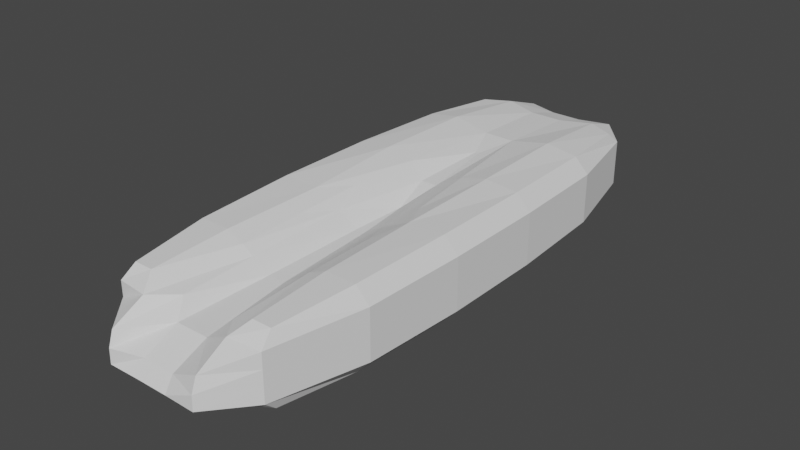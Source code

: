 # Source: GABA_river_2.blend  (saved by Blender 2.83.18; exported with 4.5.12 LTS)
import bpy
from mathutils import Matrix  # noqa: F401  (used for matrix-valued properties, if any)

bpy.ops.wm.read_factory_settings(use_empty=True)
scene = bpy.context.scene
scene.name = 'Scene'

# ---- world
world_world = bpy.data.worlds.new('World'); scene.world = world_world
world_world.use_nodes = True; world_world.node_tree.nodes.clear()
_N = world_world.node_tree.nodes; _L = world_world.node_tree.links
n0 = _N.new('ShaderNodeOutputWorld'); n0.name = 'World Output'; n0.location = (300, 300)
n1 = _N.new('ShaderNodeBackground'); n1.name = 'Background'; n1.location = (10, 300)
n1.inputs[0].default_value = (0.05088, 0.05088, 0.05088, 1.0)
_L.new(n1.outputs[0], n0.inputs[0])
n0.is_active_output = True
world_world.color = (0.05088, 0.05088, 0.05088)
world_world.use_sun_shadow = False
world_world.sun_shadow_jitter_overblur = 0.0

# ---- meshes
me_icosphere_007 = bpy.data.meshes.new('Icosphere.007')
me_icosphere_007.from_pydata([(-0.04396, 1.404, -0.3397), (-0.219, 0.8604, -0.172), (-0.5831, 1.404, -0.1968), (-0.219, 1.947, -0.172), (0.3702, 1.74, -0.1319), (0.08706, 0.8604, 0.1394), (-0.5021, 1.74, 0.0993), (0.08706, 1.947, 0.1394), (0.4512, 1.404, 0.1641), (-0.08793, 1.404, 0.307), (-0.143, 1.084, -0.2979), (0.1005, 0.887, -0.1758), (0.2033, 1.601, -0.2743), (-0.357, 1.404, -0.3124), (-0.143, 1.723, -0.2979), (-0.4598, 1.723, -0.2139), (0.1005, 1.92, -0.1758), (0.4944, 1.601, 0.02177), (-0.06595, 0.7651, -0.01632), (-0.4122, 1.92, -0.03987), (-0.6263, 1.601, -0.05442), (0.2804, 1.92, 0.007222), (-0.06595, 2.042, -0.01632), (-0.2324, 0.887, 0.1431), (-0.5787, 1.404, 0.1196), (-0.2324, 1.92, 0.1431), (0.328, 1.723, 0.1812), (0.01107, 1.084, 0.2652), (0.2251, 1.404, 0.2798), (-0.3352, 1.601, 0.2417), (0.01107, 1.723, 0.2652), (-0.1053, -1.535, 0.1928), (0.05213, -1.059, 0.345), (0.05213, -1.884, -0.1645), (-0.5175, -1.726, -0.06719), (-0.2628, -1.781, -0.3304), (-0.6148, -1.369, -0.07563), (-0.1053, -1.306, -0.1782), (-0.01277, -1.275, 0.3148), (-0.3476, -1.368, 0.2576), (-0.2551, -1.088, 0.3471), (-0.5899, -1.48, 0.1048), (-0.3476, -1.667, 0.07253), (0.1942, -1.518, 0.1651), (0.2867, -1.238, 0.2546), (-0.01277, -1.76, 0.01534), (-0.2551, -1.872, -0.1375), (-0.6471, -1.57, -0.08523), (-0.1053, -0.9356, 0.3068), (0.2295, -1.028, 0.2496), (0.2295, -1.812, -0.235), (-0.4401, -1.812, -0.235), (-0.1053, -1.905, -0.2922), (0.04443, -0.9679, 0.1521), (0.04443, -1.752, -0.3325), (-0.4973, -1.602, -0.2399), (-0.4048, -1.323, -0.1505), (-0.1979, -1.565, -0.3002), (-0.6541, 1.285, -0.1437), (-0.3178, 1.111, -0.3018), (-0.7369, 0.9489, -0.3641), (-0.9959, 1.094, -0.02106), (-0.7369, 1.346, 0.2532), (-0.4518, 0.8135, -0.277), (-0.8709, 0.8029, -0.1035), (-0.8709, 1.048, 0.2781), (-0.4518, 1.211, 0.3403), (-0.5346, 0.875, 0.1199), (-0.7133, 1.123, -0.2964), (-0.4669, 1.219, -0.2598), (-0.5156, 1.021, -0.3894), (-0.8655, 1.209, -0.09473), (-0.9141, 1.011, -0.2243), (-0.7133, 1.357, 0.06649), (-0.9141, 1.245, 0.1386), (-0.5156, 1.399, 0.1978), (-0.5943, 0.8463, -0.3748), (-0.348, 0.9418, -0.3382), (-0.9929, 0.9254, -0.07111), (-0.8407, 0.8401, -0.2728), (-0.8407, 1.218, 0.3144), (-0.9929, 1.07, 0.1531), (-0.348, 1.32, 0.249), (-0.5943, 1.313, 0.351), (-0.6731, 0.7605, -0.2216), (-0.9194, 0.8986, 0.1047), (-0.6731, 1.138, 0.3656), (-0.4754, 0.8029, -0.09028), (-0.7217, 0.941, 0.236), (-0.4754, 1.036, 0.2726), (-0.0888, -1.183, -0.2503), (0.2568, -1.528, -0.3177), (0.2568, -0.837, -0.3177), (0.6577, -1.742, -0.03048), (0.5599, -1.528, 0.2145), (0.7182, -1.183, -0.1819), (0.9055, -1.183, 0.147), (0.02707, -1.386, -0.3248), (0.2302, -1.183, -0.3644), (0.02707, -0.9795, -0.3248), (-0.06601, -1.183, -0.09184), (0.07962, -0.8539, 0.0125), (0.5014, -1.386, -0.2846), (0.5014, -0.9795, -0.2846), (0.4083, -1.84, -0.05162), (0.4659, -1.714, -0.1956), (0.3153, -1.386, 0.1813), (0.3508, -1.714, 0.09234), (0.3153, -0.9795, 0.1813), (0.7371, -1.511, -0.1157), (0.644, -1.714, 0.1172), (0.5865, -1.183, 0.2612), (0.8472, -1.511, 0.07757), (0.8827, -1.183, -0.01141), (0.7896, -1.386, 0.2215), (-0.5891, 0.3101, -0.2889), (-0.1924, 0.0219, -0.1128), (-0.7407, -0.1562, -0.1128), (-1.079, 0.3101, -0.1128), (-0.7407, 0.7765, -0.1128), (-0.1924, 0.5983, -0.1128), (-0.4376, -0.1562, 0.1722), (-0.9858, 0.0219, 0.1722), (-0.9858, 0.5983, 0.1722), (-0.4376, 0.7765, 0.1722), (-0.09877, 0.3101, 0.1722), (-0.5891, 0.3101, 0.3483), (-0.6782, 0.03601, -0.2413), (-0.3559, 0.1407, -0.2413), (-0.445, -0.1334, -0.1378), (-0.1228, 0.3101, -0.1378), (-0.3559, 0.4795, -0.2413), (-0.8773, 0.3101, -0.2413), (-0.9664, 0.036, -0.1378), (-0.6782, 0.5842, -0.2413), (-0.9664, 0.5842, -0.1378), (-0.445, 0.7537, -0.1378), (-0.06772, 0.1407, 0.02969), (-0.06772, 0.4795, 0.02969), (-0.5891, -0.2381, 0.02969), (-0.2669, -0.1334, 0.02969), (-1.111, 0.1407, 0.02969), (-0.9114, 0.7537, 0.02969), (-1.111, 0.4795, 0.02969), (-0.2669, 0.7537, 0.02969), (-0.2118, 0.036, 0.1972), (-0.7332, -0.1334, 0.1972), (-1.055, 0.3101, 0.1972), (-0.7332, 0.7537, 0.1972), (-0.2118, 0.5842, 0.1972), (-0.5001, 0.03601, 0.3007), (-0.3009, 0.3101, 0.3007), (-0.8223, 0.1407, 0.3007), (-0.8223, 0.4795, 0.3007), (-0.5001, 0.5842, 0.3007), (-0.5561, -0.9907, -0.3799), (-1.029, -1.13, -0.0588), (-0.9694, -0.5715, -0.3791), (-0.3383, -0.4482, -0.4498), (-0.7739, -1.157, 0.3465), (-1.104, -0.6741, 0.06985), (-0.6769, -0.2526, -0.1718), (-0.08283, -0.4747, -0.04445), (-0.5561, -0.6144, 0.2767), (-0.8343, -1.106, -0.2488), (-0.4851, -1.236, -0.174), (-0.7633, -1.318, 0.01478), (-0.234, -0.9886, -0.316), (-0.7991, -0.7773, -0.4371), (-1.077, -0.8594, -0.2483), (-0.4281, -0.7049, -0.4786), (-0.671, -0.4584, -0.4781), (-0.106, -0.6697, -0.357), (0.008939, -1.014, 0.06948), (-0.9623, -1.203, 0.1782), (-0.6131, -1.334, 0.253), (-1.121, -0.5912, -0.1727), (-1.156, -0.9198, 0.01556), (-0.4991, -0.271, -0.3563), (-0.8701, -0.3435, -0.3147), (0.04417, -0.6853, -0.1188), (-0.1499, -0.4016, -0.2814), (-0.4412, -1.147, 0.3749), (-1.006, -0.9353, 0.2538), (-0.349, -0.2866, -0.118), (-0.03496, -0.7457, 0.1451), (-0.6841, -0.9002, 0.3754), (-0.3131, -0.8277, 0.3338), (-0.8782, -0.6165, 0.2128), (-0.6271, -0.3687, 0.07073), (-0.2779, -0.4992, 0.1456), (0.2781, 0.4033, 0.2123), (0.1226, 0.1757, -0.09315), (0.4587, 0.03497, 0.1798), (0.6664, 0.4033, 0.3485), (0.1226, 0.6309, -0.09315), (0.4147, 0.03497, -0.1458), (0.7509, 0.1757, 0.1272), (0.207, 0.4033, -0.3145), (0.5953, 0.4033, -0.1783), (0.3564, 0.1868, 0.2275), (0.1588, 0.2695, 0.06706), (0.265, 0.053, 0.04794), (0.06741, 0.4033, -0.1125), (0.1588, 0.5371, 0.06706), (0.4785, 0.4033, 0.3266), (0.5846, 0.1868, 0.3075), (0.3564, 0.6198, 0.2275), (0.5846, 0.6198, 0.3075), (0.117, 0.2695, -0.2426), (0.117, 0.5371, -0.2426), (0.2391, 0.05299, -0.1434), (0.7564, 0.2695, 0.2766), (0.6343, 0.05299, 0.1774), (0.7564, 0.5371, 0.2766), (0.2888, 0.1868, -0.2735), (0.806, 0.4033, 0.1465), (0.2888, 0.6198, -0.2735), (0.517, 0.1868, -0.1935), (0.3949, 0.4033, -0.2926), (0.7146, 0.2695, -0.03306), (0.7146, 0.5371, -0.03306), (0.517, 0.6198, -0.1935), (-1.009, -0.2974, -0.03378), (-0.9749, -0.5206, 0.07212), (-1.06, -0.2974, 0.2104), (-0.9749, -0.07412, 0.07212), (-0.8378, -0.1594, -0.1517), (-0.9199, -0.4354, 0.2435), (-0.9199, -0.1594, 0.2435), (-0.7488, -0.2974, 0.1256), (-1.012, -0.4286, 0.01448), (-0.9311, -0.3785, -0.1171), (-0.8306, -0.2974, -0.1864), (-0.9311, -0.2163, -0.1171), (-1.062, -0.2974, 0.09578), (-1.042, -0.4286, 0.158), (-1.012, -0.1662, 0.01448), (-1.042, -0.1662, 0.158), (-0.9112, -0.08505, -0.05482), (-0.7484, -0.2163, -0.167), (-1.009, -0.3785, 0.2587), (-0.9594, -0.5097, 0.1774), (-0.9594, -0.08505, 0.1774), (-1.009, -0.2163, 0.2587), (-0.8465, -0.5097, 0.1466), (-0.9271, -0.2974, 0.2782), (-0.7459, -0.4286, 0.07731), (-0.6961, -0.2974, -0.003995), (-0.8265, -0.3785, 0.2089), (-0.8265, -0.2163, 0.2089), (0.6336, 0.9175, -0.3468), (0.3554, 1.36, -0.3593), (0.9306, 1.345, -0.3029), (1.076, 0.8311, -0.08169), (0.1449, 0.8544, -0.1729), (0.6254, 1.547, -0.1019), (1.071, 1.22, 0.06965), (0.8601, 0.7147, 0.256), (0.2848, 0.7291, 0.1997), (0.5818, 1.157, 0.2435), (0.8127, 1.148, -0.3728), (0.4746, 1.156, -0.4059), (0.6492, 1.408, -0.3802), (0.1873, 1.119, -0.3037), (0.3509, 0.8594, -0.2964), (0.898, 0.8457, -0.2428), (1.073, 1.097, -0.217), (0.6125, 0.6674, -0.1955), (0.8724, 0.6167, -0.03973), (0.8079, 1.518, -0.2289), (0.4698, 1.526, -0.262), (1.155, 1.023, 0.001987), (1.07, 1.326, -0.1281), (1.031, 0.7265, 0.1115), (0.1459, 0.7487, 0.02481), (0.8901, 1.444, -0.009906), (1.028, 0.9551, 0.2005), (0.5662, 0.6666, 0.2769), (0.6029, 1.407, 0.0923), (0.8645, 1.215, 0.1931), (0.7408, 0.918, 0.3027), (0.4027, 0.9265, 0.2696), (0.7584, -0.4949, -0.3203), (0.1885, -0.6132, -0.3541), (0.4242, -0.02672, -0.2254), (1.015, -0.09945, 0.02254), (1.145, -0.7309, 0.04697), (0.09317, -0.2908, -0.03217), (0.6041, 0.02668, 0.2006), (1.05, -0.4085, 0.3689), (0.8138, -0.995, 0.2402), (0.4796, -0.5268, 0.3351), (0.4479, -0.5616, -0.3977), (0.7097, -0.8174, -0.2988), (0.3748, -0.887, -0.3187), (0.9369, -0.9561, -0.08292), (1.01, -0.6308, -0.162), (0.5865, -0.2169, -0.3221), (0.2515, -0.2864, -0.3419), (0.9339, -0.2597, -0.1763), (0.7374, 0.01553, -0.1205), (1.161, -0.3984, 0.03956), (1.043, -0.9247, 0.1675), (0.1954, -0.09696, -0.1527), (0.0569, -0.4417, -0.2284), (0.8432, 0.04692, 0.1299), (1.181, -0.58, 0.2432), (1.105, -0.2089, 0.2288), (0.07702, -0.6233, -0.02476), (0.3012, -0.06557, 0.09772), (0.8633, -0.1347, 0.3335), (0.9866, -0.7353, 0.3567), (0.3042, -0.762, 0.1911), (0.6516, -0.8048, 0.3368), (0.228, -0.3909, 0.1768), (0.5283, -0.2043, 0.3136), (0.7901, -0.4601, 0.4125), (0.5457, 0.6667, 0.268), (0.395, 0.6771, 0.2095), (0.6001, 0.6615, 0.2669), (0.7, 0.6371, 0.2308), (0.5757, 0.6603, 0.2707), (0.5598, 0.6621, 0.2708), (0.3311, 0.6641, 0.1718), (0.3248, 0.666, 0.1654), (0.2352, 0.6831, 0.05924), (0.2318, 0.6859, 0.05392), (0.6043, 0.04047, 0.1531), (0.5822, 0.03946, 0.1567), (0.4481, 0.003845, 0.1014), (0.3878, 0.003509, 0.04718), (0.3768, -0.0008558, 0.02779), (0.2096, 0.7059, -0.006891), (0.7531, 0.5922, 0.1888), (0.7652, 0.5604, 0.1555), (0.7608, 0.5702, 0.1716), (0.7678, 0.5608, 0.1331), (0.6252, 0.053, 0.1099), (0.6357, 0.07245, 0.04284), (0.6236, 0.06603, 0.001054), (0.3627, 0.001295, -0.04313), (0.2093, 0.7069, -0.01695), (0.2379, 0.7523, -0.1429), (0.2324, 0.7457, -0.1343), (0.6141, 0.06459, -0.01496), (0.4786, 0.04091, -0.1023), (0.464, 0.03801, -0.1088), (0.42, 0.01956, -0.107), (0.3705, 0.01184, -0.0729), (0.766, 0.5592, 0.1269), (0.7254, 0.565, 0.0146), (0.2387, 0.7528, -0.1438), (0.7081, 0.565, -0.01738), (0.6977, 0.5714, -0.03003), (0.5364, 0.6481, -0.1555), (0.6027, 0.6062, -0.1103), (0.5193, 0.6554, -0.1624), (0.4754, 0.6815, -0.1741), (0.6007, 0.0644, -0.02923), (0.5745, 0.06551, -0.04995), (0.3752, 0.7239, -0.1859), (0.2394, 0.7528, -0.1442), (0.3361, 0.7269, -0.1789), (-0.9058, -0.5338, 0.1102), (-0.8541, -0.5216, 0.1227), (-0.8342, -0.5118, 0.1221), (-0.7462, -0.4292, 0.07692), (-0.7457, -0.4286, 0.07646), (-0.7245, -0.3793, 0.03396), (-0.9152, -0.5372, 0.1053), (-0.9522, -0.5299, 0.06594), (-0.962, -0.5184, 0.04655), (-0.9703, -0.462, -0.01409), (-0.9664, -0.4338, -0.03745), (-0.9596, -0.4151, -0.05818), (-0.699, -0.29, -0.1157), (-0.6977, -0.2974, -0.1013), (-0.7047, -0.2867, -0.125), (-0.7027, -0.3407, -0.02452), (-0.7292, -0.2816, -0.1486), (-0.9322, -0.3908, -0.1076), (-0.9295, -0.3891, -0.112), (-0.9216, -0.3843, -0.1206), (-0.8325, -0.3336, -0.1773), (-0.8074, -0.3202, -0.1809), (-0.7484, -0.2903, -0.167), (-0.8493, -0.0879, 0.1503), (-0.8456, -0.09109, 0.1495), (-0.8549, -0.08505, 0.1489), (-0.8059, -0.1334, 0.1289), (-0.9224, -0.06202, 0.117), (-0.9438, -0.06584, 0.09168), (-0.9516, -0.06464, 0.06577), (-0.9523, -0.07712, 0.02969), (-0.7489, -0.168, 0.08224), (-0.746, -0.1702, 0.07879), (-0.7433, -0.173, 0.07304), (-0.7294, -0.1925, 0.02969), (-0.928, -0.08211, -0.02103), (-0.7145, -0.1765, -0.06132), (-0.7149, -0.1745, -0.06957), (-0.7195, -0.1714, -0.07674), (-0.7527, -0.1546, -0.1028), (-0.7829, -0.1254, -0.1107), (-0.9078, -0.07987, -0.04442), (-0.8832, -0.08505, -0.06245), (-0.8104, -0.1079, -0.106), (0.8765, -1.02, 0.1126), (0.8748, -1.029, 0.09104), (0.8657, -1.025, 0.03119), (0.7688, -1.0, 0.2256), (0.7698, -1.001, 0.2254), (0.7896, -1.004, 0.2215), (0.8071, -1.01, 0.2103), (0.8043, -1.011, 0.2121), (0.8368, -1.036, -0.02451), (0.8141, -1.028, -0.06056), (0.7274, -1.022, -0.1496), (0.567, -0.9295, 0.227), (0.5694, -0.9314, 0.2271), (0.7131, -1.024, -0.1589), (0.6442, -1.017, -0.2011), (0.5472, -0.9551, -0.2517), (0.4707, -0.889, 0.2024), (0.3818, -0.8708, 0.1691), (0.3297, -0.8457, 0.1451), (0.4965, -0.9337, -0.2722), (0.2699, -0.8295, 0.1074), (0.1956, -0.7671, 0.04664), (0.1339, -0.7399, -0.01812), (0.1239, -0.7254, -0.03505), (0.09981, -0.7004, -0.1017), (0.01577, -0.8539, -0.09964), (0.01947, -0.8013, -0.1444), (0.09934, -0.696, -0.1068), (0.01141, -0.803, -0.1569), (0.2324, -0.7828, -0.2894), (0.2826, -0.8141, -0.3027), (0.433, -0.9232, -0.2889), (0.34, -0.8763, -0.3036), (0.3766, -0.9033, -0.3004), (-0.001585, -0.9627, -0.07998), (-0.04602, -0.9978, -0.1419), (-0.04618, -0.9973, -0.1434), (-0.04547, -0.9405, -0.1967), (-0.04507, -0.9362, -0.1982), (0.1116, -0.712, -0.2085), (-0.008576, -0.8321, -0.1851), (0.1142, -0.721, -0.2176), (-0.02208, -0.8722, -0.2018), (0.1372, -0.731, -0.2459), (-0.02482, -0.8864, -0.2045), (0.1502, -0.7511, -0.2573), (-0.7217, 0.8128, 0.0368), (-0.6372, 0.8321, 0.06059), (-0.7348, 0.811, 0.02969), (-0.7415, 0.8069, 0.02102), (-0.7484, 0.7978, -0.008849), (-0.5319, 0.8398, 0.02969), (-0.5624, 0.8439, 0.05479), (-0.6186, 0.8369, 0.06397), (-0.5245, 0.8114, -0.04543), (-0.5413, 0.8012, -0.06301), (-0.6967, 0.7781, -0.1082), (-0.7279, 0.7834, -0.1008), (-0.1951, -0.9604, 0.2914), (-0.1977, -0.9672, 0.2946), (-0.2945, -1.076, 0.3263), (-0.3165, -1.118, 0.3238), (-0.2985, -1.093, 0.3275), (-0.3459, -1.202, 0.2967), (-0.4445, -1.282, 0.252), (-0.4597, -1.304, 0.2359), (-0.5456, -1.341, 0.1829), (-0.5515, -1.34, 0.1806), (-0.6302, -1.332, 0.1013), (-0.1575, -0.9426, 0.2644), (-0.5818, -1.298, -0.0377), (-0.6308, -1.32, 0.01113), (-0.111, -0.9487, 0.2373), (-0.05579, -0.9642, 0.1609), (-0.6471, -1.331, 0.0627), (-0.6394, -1.331, 0.03507), (-0.02074, -0.9981, 0.111), (-0.3258, -1.23, -0.09331), (-0.431, -1.265, -0.09093), (-0.4666, -1.28, -0.08389), (0.2387, -1.616, 0.06394), (0.2898, -1.497, 0.131), (0.3349, -1.334, 0.1871), (0.3153, -1.365, 0.1813), (0.3083, -1.379, 0.178), (0.3049, -1.391, 0.1739), (0.3482, -1.251, 0.191), (0.3214, -1.136, 0.1831), (0.3153, -1.128, 0.1813), (0.2707, -1.074, 0.1602), (0.2294, -1.06, 0.1407), (0.189, -1.048, 0.1134), (0.09169, -1.064, 0.05482), (0.08861, -1.066, 0.05183), (-0.007149, -1.03, 0.07858), (-0.008453, -1.016, 0.09314), (-0.03838, -1.065, 0.03593), (-0.003486, -1.134, -0.03392), (-0.08808, -1.111, -0.01947), (0.2081, -1.732, -0.0291), (0.2068, -1.735, -0.03164), (0.2117, -1.762, -0.0683), (0.2245, -1.765, -0.07664), (0.2326, -1.626, 0.05755), (-0.05984, -1.196, -0.08742), (-0.05039, -1.183, -0.07566), (-0.06289, -1.211, -0.09963), (-0.06074, -1.281, -0.156), (-0.1432, -1.167, -0.06779), (-0.1593, -1.174, -0.07471), (-0.2593, -1.212, -0.08875), (-0.1699, -1.181, -0.07795), (0.2597, -1.647, -0.251), (0.2863, -1.674, -0.2336), (0.2963, -1.734, -0.1866), (0.2643, -1.763, -0.1548), (0.2594, -1.765, -0.1357), (0.2866, -1.714, -0.2108), (0.2085, -1.635, -0.2618), (0.1083, -1.559, -0.2707), (0.1028, -1.557, -0.2705), (0.04404, -1.498, -0.2589), (-0.005763, -1.457, -0.2426), (-0.05732, -1.339, -0.191), (-0.05405, -1.378, -0.2089), (0.294, 1.053, 0.1753), (0.3231, 1.084, 0.1825), (0.1583, 0.8702, 0.09064), (0.1444, 0.8591, 0.06777), (0.1248, 0.8323, -0.003352), (0.1746, 0.9218, 0.1329), (0.2071, 0.9647, 0.1523), (0.1217, 0.8343, -0.01203), (0.1282, 0.887, -0.1476), (0.1274, 0.8952, -0.1589), (0.133, 0.9089, -0.1705), (0.3263, 1.09, 0.1828), (-0.3857, 0.8777, -0.03806), (-0.3837, 0.887, -0.01079), (-0.3665, 0.8807, -0.07117), (0.1863, 1.196, -0.2739), (0.1498, 1.099, -0.245), (0.1904, 1.202, -0.2752), (0.145, 1.025, -0.2184), (-0.314, 1.141, 0.2214), (-0.3142, 1.126, 0.2147), (-0.3612, 0.9734, 0.1222), (-0.3302, 1.205, 0.242), (-0.3115, 1.161, 0.2297), (0.3527, 1.149, 0.1778), (0.3441, 1.134, 0.1802), (0.3836, 1.211, 0.1656), (0.4588, 1.317, 0.1161), (0.4678, 1.328, 0.1095), (0.493, 1.428, 0.0264), (0.4944, 1.432, 0.02177), (0.4682, 1.493, -0.07396), (-0.3314, 1.209, 0.2427), (-0.2825, 0.9195, -0.1831), (-0.2572, 1.03, -0.242), (-0.2783, 1.084, -0.262), (-0.3609, 0.9722, 0.1209), (-0.3592, 0.9381, 0.07926), (-0.3744, 0.9012, 0.01671), (-0.2953, 0.9034, -0.1549), (-0.2852, 0.9088, -0.1692), (-0.2824, 0.9178, -0.1812), (0.4639, 1.496, -0.07996), (0.4259, 1.495, -0.1467), (0.4055, 1.491, -0.1613), (0.3692, 1.467, -0.1911), (0.2879, 1.413, -0.2319), (0.2356, 1.351, -0.2581), (0.2033, 1.234, -0.2743), (0.1961, 1.212, -0.2763), (-0.308, 1.141, -0.2669), (-0.2824, 1.105, -0.2655), (-0.4206, 1.206, -0.2515), (-0.3352, 1.272, 0.2417), (-0.3362, 1.292, 0.2412), (-0.4732, 1.39, 0.1725), (-0.3458, 1.322, 0.2364), (-0.5068, 1.393, 0.1556), (-0.3405, 1.315, 0.239), (-0.554, 1.384, 0.132), (-0.5731, 1.379, 0.1181), (-0.5859, 1.374, 0.09325), (-0.5242, 1.251, -0.2049), (-0.6057, 1.301, -0.1223), (-0.4419, 1.224, -0.2431), (-0.4669, 1.236, -0.2321), (-0.6054, 1.359, 0.02183), (-0.6263, 1.325, -0.05442), (-0.6074, 1.304, -0.1167)], [], [(0, 582, 550, 10), (0, 10, 13), (0, 13, 14), (0, 14, 12), (1, 11, 18), (2, 595, 596), (3, 15, 19), (4, 16, 21), (1, 18, 545, 547), (2, 596, 601, 600, 20), (3, 19, 22), (4, 21, 17), (5, 533, 534, 27), (6, 24, 29), (7, 25, 30), (8, 26, 28), (28, 30, 9), (28, 26, 30), (26, 7, 30), (30, 29, 9), (30, 25, 29), (25, 6, 29), (29, 586, 565, 9), (29, 24, 592, 590, 588, 589, 591, 587, 586), (24, 593, 592), (23, 5, 27), (27, 28, 9), (27, 534, 544, 28), (17, 26, 8), (17, 21, 26), (21, 7, 26), (22, 25, 7), (22, 19, 25), (19, 6, 25), (20, 24, 6), (20, 600, 599, 594, 24), (18, 5, 23), (21, 22, 7), (21, 16, 22), (16, 3, 22), (19, 20, 6), (19, 15, 20), (15, 2, 20), (18, 537, 536, 535, 5), (18, 11, 541, 540, 537), (11, 543, 542, 541), (12, 16, 4), (12, 14, 16), (14, 3, 16), (14, 15, 3), (14, 13, 15), (13, 2, 15), (13, 585, 597, 598, 595, 2), (13, 10, 568, 584, 583, 585), (10, 1, 566, 567, 568), (10, 11, 1), (10, 550, 548, 549, 551, 11), (31, 38, 39), (31, 43, 38), (31, 45, 43), (31, 42, 45), (32, 48, 40), (33, 50, 524, 510), (34, 51, 46), (32, 49, 48), (33, 52, 50), (34, 47, 51), (35, 57, 54), (36, 56, 55), (56, 37, 57), (56, 57, 55), (55, 57, 35), (57, 37, 531, 532, 530, 529), (57, 529, 528, 527, 54), (54, 527, 526, 520), (53, 484, 481), (47, 36, 55), (47, 55, 51), (51, 55, 35), (52, 35, 54), (52, 54, 50), (50, 54, 520, 521), (49, 497, 498, 499, 53), (49, 53, 48), (48, 53, 481, 480, 477), (51, 35, 52), (51, 52, 46), (46, 52, 33), (50, 521, 525, 522), (50, 522, 523, 524), (44, 49, 32), (48, 477, 466), (48, 466, 467, 468, 40), (40, 468, 470, 469), (41, 47, 34), (42, 34, 46), (42, 46, 45), (45, 46, 33), (45, 33, 510, 509, 508, 507), (45, 507, 511, 488, 43), (43, 488, 489), (43, 489, 493, 492, 491, 490, 44), (43, 44, 38), (38, 44, 32), (41, 34, 42), (41, 42, 39), (39, 42, 31), (38, 32, 40), (38, 40, 39), (39, 40, 469, 471, 472), (58, 69, 68), (59, 69, 597, 585, 583), (58, 68, 71), (58, 71, 73), (58, 73, 599, 600, 601), (59, 583, 584), (60, 70, 76), (61, 72, 78), (62, 74, 80), (59, 584, 568, 567, 77), (60, 76, 79), (61, 78, 81), (62, 80, 83), (63, 573, 572, 87), (64, 84, 464, 465, 458), (65, 85, 88), (66, 86, 89), (89, 88, 67), (89, 86, 88), (86, 65, 88), (88, 454, 455, 67), (88, 85, 457, 456, 454), (85, 64, 458, 457), (84, 63, 87), (87, 571, 570, 67), (87, 572, 547, 545, 546, 571), (82, 66, 556, 555, 565, 586, 587), (83, 86, 66), (83, 80, 86), (80, 65, 86), (81, 85, 65), (81, 78, 85), (78, 64, 85), (79, 84, 64), (79, 76, 84), (76, 63, 84), (77, 574, 573, 63), (77, 567, 566, 574), (82, 83, 66), (82, 75, 83), (75, 62, 83), (80, 81, 65), (80, 74, 81), (74, 61, 81), (78, 79, 64), (78, 72, 79), (72, 60, 79), (76, 77, 63), (76, 70, 77), (70, 59, 77), (73, 62, 75), (73, 74, 62), (73, 71, 74), (71, 61, 74), (71, 72, 61), (71, 68, 72), (68, 60, 72), (69, 58, 601, 596, 595, 598), (68, 70, 60), (68, 69, 70), (69, 59, 70), (90, 97, 530, 532), (91, 97, 98), (90, 532, 531, 515, 514, 100), (90, 100, 443, 444, 445, 446), (90, 446, 452, 450, 99), (91, 98, 102), (92, 437, 438), (91, 102, 105), (92, 438, 440, 441, 439, 427, 103), (93, 109, 112), (94, 110, 114), (95, 418, 417, 113), (113, 410, 409, 408, 96), (113, 417, 416, 410), (111, 94, 114), (114, 112, 96), (114, 110, 112), (110, 93, 112), (112, 113, 96), (112, 109, 113), (109, 95, 113), (103, 423, 422, 421, 418, 95), (103, 427, 423), (108, 111, 419, 424), (108, 496, 495, 494, 490, 491, 106, 111), (106, 94, 111), (107, 110, 94), (107, 104, 110), (104, 93, 110), (105, 109, 93), (105, 102, 109), (102, 95, 109), (101, 500, 499, 498, 108), (106, 107, 94), (106, 493, 489, 488, 511, 107), (104, 105, 93), (104, 523, 522, 525, 105), (102, 103, 95), (102, 98, 103), (98, 92, 103), (99, 451, 453, 437, 92), (99, 450, 448, 447, 449, 451), (100, 513, 505, 501, 500, 101), (100, 512, 513), (100, 514, 512), (98, 99, 92), (98, 97, 99), (97, 90, 99), (97, 91, 526, 527, 528), (115, 128, 127), (116, 128, 130), (115, 127, 132), (115, 132, 134), (115, 134, 131), (116, 130, 137), (117, 129, 139), (118, 133, 141), (119, 135, 142), (120, 136, 144), (116, 137, 140), (117, 139, 398, 400, 401, 402, 403), (118, 141, 143), (119, 142, 456, 457, 458, 465), (120, 144, 138), (121, 145, 150), (122, 146, 152), (123, 147, 153), (124, 148, 154), (125, 149, 151), (151, 154, 126), (151, 149, 154), (149, 124, 154), (154, 153, 126), (154, 148, 153), (148, 123, 153), (153, 152, 126), (153, 147, 152), (147, 122, 152), (152, 150, 126), (152, 146, 150), (146, 121, 150), (150, 151, 126), (150, 145, 151), (145, 125, 151), (138, 149, 125), (138, 144, 149), (144, 124, 149), (142, 123, 148), (143, 147, 123), (143, 141, 147), (141, 122, 147), (139, 121, 146), (140, 145, 121), (140, 137, 145), (137, 125, 145), (144, 459, 460, 124), (144, 136, 462, 459), (136, 119, 465, 464, 463, 462), (142, 143, 123), (142, 135, 143), (135, 118, 143), (141, 394, 393, 392, 122), (141, 133, 399, 394), (133, 117, 403, 404, 407, 406, 405, 399), (139, 140, 121), (139, 129, 140), (129, 116, 140), (137, 138, 125), (137, 130, 138), (130, 120, 138), (131, 136, 120), (131, 134, 136), (134, 119, 136), (134, 135, 119), (134, 132, 135), (132, 118, 135), (132, 133, 118), (132, 127, 133), (127, 117, 133), (130, 131, 120), (130, 128, 131), (128, 115, 131), (127, 129, 117), (127, 128, 129), (128, 116, 129), (155, 165, 164), (155, 164, 168), (155, 168, 170), (155, 170, 167), (156, 166, 174), (157, 169, 176), (158, 171, 178), (156, 174, 177), (157, 176, 179), (158, 178, 181), (159, 182, 186), (160, 183, 188), (161, 380, 378, 376, 377, 379, 369, 189), (162, 184, 190), (187, 190, 163), (187, 185, 190), (185, 162, 190), (190, 189, 163), (190, 184, 189), (184, 161, 189), (189, 188, 163), (189, 369, 368, 367, 366, 365, 364, 188), (188, 186, 163), (188, 183, 186), (183, 159, 186), (186, 187, 163), (186, 182, 187), (182, 470, 468, 467, 187), (173, 185, 480, 481, 484, 503), (173, 180, 185), (180, 162, 185), (181, 184, 162), (181, 178, 184), (178, 161, 184), (179, 381, 382, 383, 384, 385, 386, 380, 161), (179, 176, 375, 381), (176, 160, 374, 375), (177, 183, 160), (177, 174, 183), (174, 159, 183), (175, 182, 159), (175, 473, 472, 471, 182), (180, 181, 162), (180, 172, 181), (172, 158, 181), (178, 179, 161), (178, 171, 179), (171, 157, 179), (176, 177, 160), (176, 169, 177), (169, 156, 177), (174, 175, 159), (174, 166, 175), (166, 483, 482, 476, 475, 474, 175), (167, 172, 452, 446, 445), (167, 170, 172), (170, 158, 172), (170, 171, 158), (170, 168, 171), (168, 157, 171), (168, 169, 157), (168, 164, 169), (164, 156, 169), (165, 155, 167), (164, 166, 156), (164, 165, 166), (165, 487, 478, 479, 483, 166), (191, 201, 200), (192, 201, 203), (191, 200, 205), (191, 205, 207), (191, 207, 204), (192, 203, 209), (193, 202, 332, 331, 330), (194, 206, 212), (195, 333, 342, 344, 343), (192, 209, 211), (193, 330, 329, 328, 213), (194, 212, 214), (195, 343, 352, 210), (196, 215, 218), (197, 340, 345, 220), (198, 217, 219), (219, 222, 199), (219, 217, 222), (217, 361, 358, 222), (222, 221, 199), (222, 355, 356, 354, 221), (221, 220, 199), (221, 216, 220), (216, 197, 220), (220, 218, 199), (220, 345, 359, 218), (218, 219, 199), (218, 215, 219), (215, 198, 219), (210, 217, 198), (210, 352, 362, 217), (214, 216, 337, 335, 336, 334), (214, 212, 216), (212, 197, 216), (213, 338, 339, 340, 197), (213, 328, 338), (211, 215, 196), (211, 209, 215), (209, 198, 215), (208, 194, 214), (212, 213, 197), (212, 206, 213), (206, 193, 213), (202, 192, 211), (209, 210, 198), (209, 203, 210), (203, 195, 210), (204, 327, 333, 195), (204, 207, 325, 326, 327), (207, 319, 324, 325), (207, 208, 318, 319), (207, 205, 208), (205, 194, 208), (205, 206, 194), (205, 200, 206), (200, 193, 206), (203, 204, 195), (203, 201, 204), (201, 191, 204), (200, 202, 193), (200, 201, 202), (201, 192, 202), (223, 232, 231), (223, 231, 235), (223, 235, 237), (223, 237, 234), (224, 372, 371), (225, 236, 241), (226, 238, 243), (227, 239, 406, 407), (224, 371, 370, 242), (225, 241, 244), (226, 243, 391, 392, 393), (227, 407, 404, 240), (228, 245, 249), (229, 246, 250), (248, 397, 396, 230), (248, 400, 398, 397), (250, 249, 230), (250, 246, 249), (246, 228, 249), (249, 247, 230), (249, 245, 247), (245, 366, 367, 247), (247, 248, 230), (247, 368, 369, 379, 248), (240, 402, 401, 376, 378), (240, 404, 403, 402), (243, 229, 387, 389), (244, 246, 229), (244, 241, 246), (241, 228, 246), (242, 245, 228), (242, 370, 364, 365, 245), (239, 226, 393, 394, 399, 405), (243, 244, 229), (243, 238, 244), (238, 225, 244), (241, 242, 228), (241, 236, 242), (236, 224, 242), (233, 227, 240), (234, 239, 227), (234, 237, 239), (237, 226, 239), (237, 238, 226), (237, 235, 238), (235, 225, 238), (235, 236, 225), (235, 231, 236), (231, 224, 236), (233, 234, 227), (233, 232, 234), (232, 223, 234), (231, 373, 372, 224), (231, 232, 382, 381, 375, 374, 373), (232, 383, 382), (251, 262, 261), (252, 262, 264), (251, 261, 266), (251, 266, 268), (251, 268, 265), (252, 264, 548, 550, 582, 581, 580), (253, 263, 270), (254, 267, 272), (255, 344, 342, 275), (252, 580, 579, 271), (253, 270, 273), (254, 272, 274), (255, 275, 540, 541, 542), (256, 575, 564, 563, 562, 279), (257, 276, 280), (258, 277, 281), (259, 278, 282), (282, 281, 260), (282, 278, 281), (278, 258, 281), (281, 280, 260), (281, 277, 280), (277, 257, 280), (280, 279, 260), (280, 276, 279), (276, 256, 279), (279, 560, 559, 260), (279, 562, 561, 560), (275, 259, 538, 535, 536), (274, 277, 258), (274, 272, 277), (272, 257, 277), (273, 276, 257), (273, 270, 276), (270, 256, 276), (271, 577, 576, 575, 256), (271, 579, 578, 577), (275, 326, 325, 324, 259), (275, 342, 333, 327, 326), (269, 254, 274), (272, 273, 257), (272, 267, 273), (267, 253, 273), (270, 271, 256), (270, 263, 271), (263, 252, 271), (264, 255, 542, 543, 551, 549), (265, 363, 362, 352, 343, 344, 255), (265, 268, 357, 358, 361, 363), (268, 356, 355, 357), (268, 269, 353, 354, 356), (268, 266, 269), (266, 254, 269), (266, 267, 254), (266, 261, 267), (261, 253, 267), (264, 265, 255), (264, 262, 265), (262, 251, 265), (261, 263, 253), (261, 262, 263), (262, 252, 263), (283, 294, 293), (283, 293, 298), (283, 298, 300), (283, 300, 297), (284, 295, 440, 438, 437, 453), (285, 299, 304), (286, 301, 306), (287, 302, 307), (284, 453, 451, 449, 305), (285, 304, 349, 348, 347), (286, 306, 308), (287, 307, 303), (288, 309, 315), (289, 310, 316), (290, 311, 317), (291, 312, 314), (314, 317, 292), (314, 312, 317), (312, 290, 317), (317, 316, 292), (317, 311, 316), (311, 289, 316), (316, 315, 292), (316, 310, 315), (310, 288, 315), (315, 313, 292), (315, 309, 313), (309, 430, 429, 428, 313), (313, 314, 292), (313, 425, 424, 419, 420, 314), (303, 312, 291), (303, 307, 312), (307, 290, 312), (308, 311, 290), (308, 306, 311), (306, 289, 311), (304, 288, 310), (305, 309, 288), (305, 449, 447, 435, 432, 309), (307, 308, 290), (307, 302, 308), (302, 286, 308), (306, 339, 338, 328, 329, 289), (306, 301, 360, 359, 345, 340, 339), (301, 285, 347, 346, 360), (304, 305, 288), (304, 299, 305), (299, 284, 305), (295, 439, 441), (296, 287, 303), (297, 302, 287), (297, 300, 302), (300, 286, 302), (300, 301, 286), (300, 298, 301), (298, 285, 301), (298, 299, 285), (298, 293, 299), (293, 284, 299), (296, 297, 287), (296, 294, 297), (294, 283, 297), (293, 295, 284), (293, 294, 295), (294, 422, 423, 427, 439, 295), (320, 322, 323, 318, 208), (335, 337, 350, 269, 274), (323, 322, 278), (359, 360, 346, 196, 218), (321, 320, 208, 214), (334, 321, 214), (329, 330, 331, 310, 289), (322, 320, 321, 334, 336, 258, 278), (358, 357, 355, 222), (348, 349, 341, 211, 196), (350, 351, 353, 269), (354, 353, 351, 221), (324, 319, 318, 323, 278, 259), (341, 332, 202, 211), (336, 335, 274, 258), (351, 350, 337, 216, 221), (362, 363, 361, 217), (331, 332, 341, 349, 304, 310), (346, 347, 348, 196), (386, 385, 233, 240), (377, 376, 401, 400, 248), (384, 383, 232, 233), (385, 384, 233), (378, 380, 386, 240), (364, 370, 371, 372, 373, 374, 160, 188), (367, 368, 247), (379, 377, 248), (365, 366, 245), (388, 387, 229, 250), (396, 395, 250, 230), (389, 391, 243), (405, 406, 239), (390, 395, 396, 397, 398, 139, 146), (395, 390, 388, 250), (392, 391, 389, 387, 388, 390, 146, 122), (433, 442, 443, 100, 101), (429, 430, 431, 101), (414, 415, 413, 114, 96), (426, 428, 429, 101, 108), (424, 425, 426, 108), (441, 440, 295), (428, 426, 425, 313), (436, 434, 433, 101, 431, 432, 435), (408, 414, 96), (409, 410, 416, 296, 303), (412, 413, 415, 291), (421, 422, 294, 296), (420, 411, 412, 291, 314), (411, 420, 419, 111), (415, 414, 408, 409, 303, 291), (434, 436, 448, 450, 452, 172, 180), (416, 417, 418, 421, 296), (413, 412, 411, 111, 114), (442, 433, 434, 180, 173), (432, 431, 430, 309), (448, 436, 435, 447), (463, 464, 84, 87), (460, 461, 148, 124), (461, 455, 454, 456, 142, 148), (455, 461, 460, 459, 462, 463, 87, 67), (467, 466, 477, 480, 185, 187), (475, 476, 41), (485, 518, 519, 517, 37, 56), (490, 494, 44), (505, 513, 512, 514, 515, 37, 517, 516, 506), (499, 500, 501, 53), (478, 487, 486, 56, 36), (508, 509, 104, 107), (494, 495, 49, 44), (476, 482, 47, 41), (511, 507, 508, 107), (502, 504, 173), (479, 478, 36), (516, 517, 519, 167, 445, 444), (472, 473, 474, 475, 41, 39), (503, 502, 173), (525, 521, 520, 526, 91, 105), (519, 518, 165, 167), (515, 531, 37), (528, 529, 530, 97), (492, 493, 106), (509, 510, 524, 523, 104), (486, 485, 56), (504, 506, 516, 444, 443, 442, 173), (471, 469, 470, 182), (482, 483, 479, 36, 47), (518, 485, 486, 487, 165), (498, 497, 496, 108), (491, 492, 106), (474, 473, 175), (501, 505, 506, 504, 502, 503, 484, 53), (495, 496, 497, 49), (569, 554, 553, 89), (576, 577, 578, 12, 4), (558, 544, 534, 533, 539, 282), (553, 552, 556, 66, 89), (565, 555, 27, 9), (578, 579, 580, 581, 12), (570, 569, 89, 67), (552, 553, 554, 23), (544, 558, 557, 8, 28), (549, 548, 264), (551, 543, 11), (546, 545, 18, 23), (563, 564, 17), (590, 592, 593, 594, 599, 73, 75), (588, 590, 75), (557, 559, 560, 561, 8), (594, 593, 24), (554, 569, 570, 571, 546, 23), (547, 572, 573, 574, 566, 1), (539, 538, 259, 282), (536, 537, 540, 275), (598, 597, 69), (589, 588, 75, 82), (591, 589, 82), (581, 582, 0, 12), (561, 562, 563, 17, 8), (564, 575, 576, 4, 17), (587, 591, 82), (555, 556, 552, 23, 27), (535, 538, 539, 533, 5), (559, 557, 558, 282, 260)])
me_icosphere_007.polygons.foreach_set('use_smooth', [True] * 730)
_uv = me_icosphere_007.uv_layers.new(name='UVMap')
_uv.uv.foreach_set('vector', [0.8182, 0.0, 0.7741, 0.07641, 0.7761, 0.07873, 0.8636, 0.07873, 0.09091, 0.0, 0.04545, 0.07873, 0.1364, 0.07873, 0.2727, 0.0, 0.2273, 0.07873, 0.3182, 0.07873, 0.4545, 0.0, 0.4091, 0.07873, 0.5, 0.07873, 0.9091, 0.1575, 0.8182, 0.1575, 0.8636, 0.2362, 0.1818, 0.1575, 0.1384, 0.1575, 0.1581, 0.1986, 0.3636, 0.1575, 0.2727, 0.1575, 0.3182, 0.2362, 0.5455, 0.1575, 0.4545, 0.1575, 0.5, 0.2362, 0.9091, 0.1575, 0.8636, 0.2362, 0.9476, 0.2362, 0.9438, 0.2175, 0.1818, 0.1575, 0.1581, 0.1986, 0.1589, 0.2018, 0.1637, 0.2362, 0.2273, 0.2362, 0.3636, 0.1575, 0.3182, 0.2362, 0.4091, 0.2362, 0.5455, 0.1575, 0.5, 0.2362, 0.5909, 0.2362, 0.8182, 0.3149, 0.7401, 0.3149, 0.728, 0.3161, 0.7727, 0.3937, 0.2727, 0.3149, 0.1818, 0.3149, 0.2273, 0.3937, 0.4545, 0.3149, 0.3636, 0.3149, 0.4091, 0.3937, 0.6364, 0.3149, 0.5455, 0.3149, 0.5909, 0.3937, 0.5909, 0.3937, 0.5, 0.3937, 0.5455, 0.4724, 0.5909, 0.3937, 0.5455, 0.3149, 0.5, 0.3937, 0.5455, 0.3149, 0.4545, 0.3149, 0.5, 0.3937, 0.4091, 0.3937, 0.3182, 0.3937, 0.3636, 0.4724, 0.4091, 0.3937, 0.3636, 0.3149, 0.3182, 0.3937, 0.3636, 0.3149, 0.2727, 0.3149, 0.3182, 0.3937, 0.2273, 0.3937, 0.1514, 0.3937, 0.1371, 0.3949, 0.1818, 0.4724, 0.2273, 0.3937, 0.1818, 0.3149, 0.1772, 0.3229, 0.1792, 0.3382, 0.1787, 0.349, 0.1631, 0.3902, 0.1614, 0.3919, 0.1561, 0.3933, 0.1514, 0.3937, 0.1818, 0.3149, 0.1752, 0.3149, 0.1772, 0.3229, 0.9091, 0.3149, 0.8182, 0.3149, 0.8636, 0.3937, 0.7727, 0.3937, 0.6818, 0.3937, 0.7273, 0.4724, 0.7727, 0.3937, 0.728, 0.3161, 0.7265, 0.3162, 0.6818, 0.3937, 0.5909, 0.2362, 0.5455, 0.3149, 0.6364, 0.3149, 0.5909, 0.2362, 0.5, 0.2362, 0.5455, 0.3149, 0.5, 0.2362, 0.4545, 0.3149, 0.5455, 0.3149, 0.4091, 0.2362, 0.3636, 0.3149, 0.4545, 0.3149, 0.4091, 0.2362, 0.3182, 0.2362, 0.3636, 0.3149, 0.3182, 0.2362, 0.2727, 0.3149, 0.3636, 0.3149, 0.2273, 0.2362, 0.1818, 0.3149, 0.2727, 0.3149, 0.2273, 0.2362, 0.1637, 0.2362, 0.1716, 0.2707, 0.1749, 0.303, 0.1818, 0.3149, 0.8636, 0.2362, 0.8182, 0.3149, 0.9091, 0.3149, 0.5, 0.2362, 0.4091, 0.2362, 0.4545, 0.3149, 0.5, 0.2362, 0.4545, 0.1575, 0.4091, 0.2362, 0.4545, 0.1575, 0.3636, 0.1575, 0.4091, 0.2362, 0.3182, 0.2362, 0.2273, 0.2362, 0.2727, 0.3149, 0.3182, 0.2362, 0.2727, 0.1575, 0.2273, 0.2362, 0.2727, 0.1575, 0.1818, 0.1575, 0.2273, 0.2362, 0.8636, 0.2362, 0.8136, 0.2362, 0.8059, 0.274, 0.8014, 0.2859, 0.8182, 0.3149, 0.8636, 0.2362, 0.8182, 0.1575, 0.8112, 0.1696, 0.8143, 0.2323, 0.8136, 0.2362, 0.8182, 0.1575, 0.8072, 0.1575, 0.8104, 0.1639, 0.8112, 0.1696, 0.5, 0.07873, 0.4545, 0.1575, 0.5455, 0.1575, 0.5, 0.07873, 0.4091, 0.07873, 0.4545, 0.1575, 0.4091, 0.07873, 0.3636, 0.1575, 0.4545, 0.1575, 0.3182, 0.07873, 0.2727, 0.1575, 0.3636, 0.1575, 0.3182, 0.07873, 0.2273, 0.07873, 0.2727, 0.1575, 0.2273, 0.07873, 0.1818, 0.1575, 0.2727, 0.1575, 0.1364, 0.07873, 0.1083, 0.1274, 0.1162, 0.1325, 0.1238, 0.1395, 0.1384, 0.1575, 0.1818, 0.1575, 0.1364, 0.07873, 0.04545, 0.07873, 0.06487, 0.1124, 0.06934, 0.1099, 0.07989, 0.1102, 0.1083, 0.1274, 0.04545, 0.07873, 0.0, 0.1575, 0.02398, 0.1575, 0.04819, 0.1216, 0.06487, 0.1124, 0.8636, 0.07873, 0.8182, 0.1575, 0.9091, 0.1575, 0.8636, 0.07873, 0.7761, 0.07873, 0.7775, 0.07994, 0.7925, 0.1033, 0.7985, 0.1234, 0.8182, 0.1575, 0.8182, 0.0, 0.8636, 0.07873, 0.7727, 0.07873, 0.09091, 0.0, 0.1364, 0.07873, 0.04545, 0.07873, 0.2727, 0.0, 0.3182, 0.07873, 0.2273, 0.07873, 0.4545, 0.0, 0.5, 0.07873, 0.4091, 0.07873, 0.9091, 0.1575, 0.8636, 0.2362, 0.8182, 0.1575, 0.3636, 0.1575, 0.3182, 0.2362, 0.2944, 0.1951, 0.2968, 0.1575, 0.5455, 0.1575, 0.5, 0.2362, 0.4545, 0.1575, 0.9091, 0.1575, 0.9545, 0.2362, 0.8636, 0.2362, 0.3636, 0.1575, 0.4091, 0.2362, 0.3182, 0.2362, 0.5455, 0.1575, 0.5909, 0.2362, 0.5, 0.2362, 0.4545, 0.3149, 0.4091, 0.3937, 0.3636, 0.3149, 0.6364, 0.3149, 0.5909, 0.3937, 0.5455, 0.3149, 0.5909, 0.3937, 0.5455, 0.4724, 0.5, 0.3937, 0.5909, 0.3937, 0.5, 0.3937, 0.5455, 0.3149, 0.5455, 0.3149, 0.5, 0.3937, 0.4545, 0.3149, 0.4091, 0.3937, 0.3636, 0.4724, 0.3546, 0.4568, 0.3573, 0.4431, 0.3522, 0.412, 0.3434, 0.3937, 0.4091, 0.3937, 0.3434, 0.3937, 0.3334, 0.3705, 0.3323, 0.3692, 0.3636, 0.3149, 0.3636, 0.3149, 0.3323, 0.3692, 0.3047, 0.3272, 0.2891, 0.3149, 0.9091, 0.3149, 0.8969, 0.3361, 0.8794, 0.3149, 0.5909, 0.2362, 0.6364, 0.3149, 0.5455, 0.3149, 0.5909, 0.2362, 0.5455, 0.3149, 0.5, 0.2362, 0.5, 0.2362, 0.5455, 0.3149, 0.4545, 0.3149, 0.4091, 0.2362, 0.4545, 0.3149, 0.3636, 0.3149, 0.4091, 0.2362, 0.3636, 0.3149, 0.3182, 0.2362, 0.3182, 0.2362, 0.3636, 0.3149, 0.2891, 0.3149, 0.2848, 0.294, 0.9545, 0.2362, 0.9788, 0.2781, 0.9683, 0.2945, 0.9592, 0.3149, 0.9091, 0.3149, 0.9545, 0.2362, 0.9091, 0.3149, 0.8636, 0.2362, 0.8636, 0.2362, 0.9091, 0.3149, 0.8794, 0.3149, 0.8625, 0.2751, 0.8486, 0.2623, 0.5, 0.2362, 0.4545, 0.3149, 0.4091, 0.2362, 0.5, 0.2362, 0.4091, 0.2362, 0.4545, 0.1575, 0.4545, 0.1575, 0.4091, 0.2362, 0.3636, 0.1575, 0.3182, 0.2362, 0.2848, 0.294, 0.2895, 0.2611, 0.2888, 0.2362, 0.3182, 0.2362, 0.2888, 0.2362, 0.2954, 0.2071, 0.2944, 0.1951, 0.09091, 0.1575, 0.04545, 0.2362, 0.0, 0.1575, 0.8636, 0.2362, 0.8486, 0.2623, 0.8393, 0.2362, 0.8636, 0.2362, 0.8393, 0.2362, 0.8383, 0.2319, 0.8085, 0.1742, 0.8182, 0.1575, 0.8182, 0.1575, 0.8085, 0.1742, 0.8052, 0.1664, 0.7969, 0.1575, 0.6364, 0.1575, 0.5909, 0.2362, 0.5455, 0.1575, 0.5, 0.07873, 0.5455, 0.1575, 0.4545, 0.1575, 0.5, 0.07873, 0.4545, 0.1575, 0.4091, 0.07873, 0.4091, 0.07873, 0.4545, 0.1575, 0.3636, 0.1575, 0.3182, 0.07873, 0.3636, 0.1575, 0.2968, 0.1575, 0.2969, 0.152, 0.2858, 0.1375, 0.2847, 0.1368, 0.3182, 0.07873, 0.2847, 0.1368, 0.2525, 0.1172, 0.2492, 0.1166, 0.2273, 0.07873, 0.2273, 0.07873, 0.2492, 0.1166, 0.2066, 0.1146, 0.1364, 0.07873, 0.1571, 0.1146, 0.1345, 0.1376, 0.1324, 0.1408, 0.1308, 0.1455, 0.1282, 0.1575, 0.09091, 0.1575, 0.1364, 0.07873, 0.09091, 0.1575, 0.04545, 0.07873, 0.04545, 0.07873, 0.09091, 0.1575, 0.0, 0.1575, 0.6364, 0.1575, 0.5455, 0.1575, 0.5909, 0.07873, 0.6364, 0.1575, 0.5909, 0.07873, 0.6818, 0.07873, 0.6818, 0.07873, 0.5909, 0.07873, 0.6364, 0.0, 0.8636, 0.07873, 0.9091, 0.1575, 0.8182, 0.1575, 0.8636, 0.07873, 0.8182, 0.1575, 0.7727, 0.07873, 0.7727, 0.07873, 0.8182, 0.1575, 0.7969, 0.1575, 0.7828, 0.1343, 0.7468, 0.1236, 0.8182, 0.0, 0.7727, 0.07873, 0.8636, 0.07873, 0.7273, 0.1575, 0.6818, 0.07873, 0.6761, 0.0887, 0.6839, 0.1003, 0.7089, 0.1575, 0.09091, 0.0, 0.04545, 0.07873, 0.1364, 0.07873, 0.2727, 0.0, 0.2273, 0.07873, 0.3182, 0.07873, 0.4545, 0.0, 0.4091, 0.07873, 0.4489, 0.07873, 0.452, 0.04273, 0.4659, 0.01965, 0.7273, 0.1575, 0.7089, 0.1575, 0.7141, 0.1803, 0.9091, 0.1575, 0.8182, 0.1575, 0.8636, 0.2362, 0.1818, 0.1575, 0.09091, 0.1575, 0.1364, 0.2362, 0.3636, 0.1575, 0.2727, 0.1575, 0.3182, 0.2362, 0.7273, 0.1575, 0.7141, 0.1803, 0.7164, 0.1942, 0.7185, 0.2362, 0.7727, 0.2362, 0.9091, 0.1575, 0.8636, 0.2362, 0.9545, 0.2362, 0.1818, 0.1575, 0.1364, 0.2362, 0.2273, 0.2362, 0.3636, 0.1575, 0.3182, 0.2362, 0.4091, 0.2362, 0.8182, 0.3149, 0.7327, 0.3149, 0.732, 0.323, 0.7727, 0.3937, 1.0, 0.3149, 0.9091, 0.3149, 0.9312, 0.3532, 0.9442, 0.3488, 0.9627, 0.3796, 0.2727, 0.3149, 0.1818, 0.3149, 0.2273, 0.3937, 0.4545, 0.3149, 0.3636, 0.3149, 0.4091, 0.3937, 0.4091, 0.3937, 0.3182, 0.3937, 0.3636, 0.4724, 0.4091, 0.3937, 0.3636, 0.3149, 0.3182, 0.3937, 0.3636, 0.3149, 0.2727, 0.3149, 0.3182, 0.3937, 0.2273, 0.3937, 0.1465, 0.3937, 0.1569, 0.4292, 0.1818, 0.4724, 0.2273, 0.3937, 0.1818, 0.3149, 0.1409, 0.3858, 0.1442, 0.3884, 0.1465, 0.3937, 0.1818, 0.3149, 0.09091, 0.3149, 0.1282, 0.3796, 0.1409, 0.3858, 0.9091, 0.3149, 0.8182, 0.3149, 0.8636, 0.3937, 0.7727, 0.3937, 0.7124, 0.3937, 0.6895, 0.407, 0.7273, 0.4724, 0.7727, 0.3937, 0.732, 0.323, 0.7328, 0.367, 0.7303, 0.3818, 0.7226, 0.3888, 0.7124, 0.3937, 0.5, 0.2362, 0.4545, 0.3149, 0.5265, 0.3149, 0.5149, 0.2951, 0.5141, 0.2927, 0.5089, 0.2596, 0.5073, 0.2488, 0.4091, 0.2362, 0.3636, 0.3149, 0.4545, 0.3149, 0.4091, 0.2362, 0.3182, 0.2362, 0.3636, 0.3149, 0.3182, 0.2362, 0.2727, 0.3149, 0.3636, 0.3149, 0.2273, 0.2362, 0.1818, 0.3149, 0.2727, 0.3149, 0.2273, 0.2362, 0.1364, 0.2362, 0.1818, 0.3149, 0.1364, 0.2362, 0.09091, 0.3149, 0.1818, 0.3149, 0.9545, 0.2362, 0.9091, 0.3149, 1.0, 0.3149, 0.9545, 0.2362, 0.8636, 0.2362, 0.9091, 0.3149, 0.8636, 0.2362, 0.8182, 0.3149, 0.9091, 0.3149, 0.7727, 0.2362, 0.7322, 0.3065, 0.7327, 0.3149, 0.8182, 0.3149, 0.7727, 0.2362, 0.7185, 0.2362, 0.7322, 0.305, 0.7322, 0.3065, 0.5, 0.2362, 0.4091, 0.2362, 0.4545, 0.3149, 0.5, 0.2362, 0.4545, 0.1575, 0.4091, 0.2362, 0.4545, 0.1575, 0.3636, 0.1575, 0.4091, 0.2362, 0.3182, 0.2362, 0.2273, 0.2362, 0.2727, 0.3149, 0.3182, 0.2362, 0.2727, 0.1575, 0.2273, 0.2362, 0.2727, 0.1575, 0.1818, 0.1575, 0.2273, 0.2362, 0.1364, 0.2362, 0.04545, 0.2362, 0.09091, 0.3149, 0.1364, 0.2362, 0.09091, 0.1575, 0.04545, 0.2362, 0.09091, 0.1575, 0.0, 0.1575, 0.04545, 0.2362, 0.8636, 0.2362, 0.7727, 0.2362, 0.8182, 0.3149, 0.8636, 0.2362, 0.8182, 0.1575, 0.7727, 0.2362, 0.8182, 0.1575, 0.7273, 0.1575, 0.7727, 0.2362, 0.4091, 0.07873, 0.3636, 0.1575, 0.4545, 0.1575, 0.3182, 0.07873, 0.2727, 0.1575, 0.3636, 0.1575, 0.3182, 0.07873, 0.2273, 0.07873, 0.2727, 0.1575, 0.2273, 0.07873, 0.1818, 0.1575, 0.2727, 0.1575, 0.1364, 0.07873, 0.09091, 0.1575, 0.1818, 0.1575, 0.1364, 0.07873, 0.04545, 0.07873, 0.09091, 0.1575, 0.04545, 0.07873, 0.0, 0.1575, 0.09091, 0.1575, 0.6818, 0.07873, 0.6364, 0.0, 0.625, 0.01965, 0.6273, 0.02038, 0.6601, 0.05463, 0.6706, 0.07873, 0.8636, 0.07873, 0.8182, 0.1575, 0.9091, 0.1575, 0.8636, 0.07873, 0.7727, 0.07873, 0.8182, 0.1575, 0.7727, 0.07873, 0.7273, 0.1575, 0.8182, 0.1575, 0.8182, 0.0, 0.7727, 0.07873, 0.8246, 0.07873, 0.8453, 0.0469, 0.7273, 0.1575, 0.6818, 0.07873, 0.6364, 0.1575, 0.09091, 0.0, 0.06383, 0.0469, 0.07687, 0.05045, 0.09834, 0.06009, 0.1284, 0.07873, 0.1364, 0.07873, 0.2727, 0.0, 0.2273, 0.07873, 0.2784, 0.07873, 0.2789, 0.07801, 0.3055, 0.05919, 0.3068, 0.05901, 0.4545, 0.0, 0.4205, 0.05901, 0.4241, 0.07525, 0.4223, 0.07873, 0.5, 0.07873, 0.7273, 0.1575, 0.6364, 0.1575, 0.6818, 0.2362, 0.5455, 0.1575, 0.519, 0.1575, 0.5399, 0.1672, 0.7273, 0.1575, 0.6818, 0.2362, 0.7727, 0.2362, 0.5455, 0.1575, 0.5399, 0.1672, 0.5584, 0.1846, 0.5668, 0.1961, 0.5737, 0.2148, 0.5782, 0.2362, 0.5909, 0.2362, 0.8182, 0.3149, 0.7273, 0.3149, 0.7727, 0.3937, 1.0, 0.3149, 0.9091, 0.3149, 0.9545, 0.3937, 0.6364, 0.3149, 0.592, 0.3149, 0.5695, 0.3566, 0.5909, 0.3937, 0.5909, 0.3937, 0.5474, 0.3937, 0.531, 0.4239, 0.5229, 0.4333, 0.5455, 0.4724, 0.5909, 0.3937, 0.5695, 0.3566, 0.5628, 0.3722, 0.5474, 0.3937, 0.1818, 0.3149, 0.09091, 0.3149, 0.1364, 0.3937, 0.9545, 0.3937, 0.8636, 0.3937, 0.9091, 0.4724, 0.9545, 0.3937, 0.9091, 0.3149, 0.8636, 0.3937, 0.9091, 0.3149, 0.8182, 0.3149, 0.8636, 0.3937, 0.7727, 0.3937, 0.6818, 0.3937, 0.7273, 0.4724, 0.7727, 0.3937, 0.7273, 0.3149, 0.6818, 0.3937, 0.7273, 0.3149, 0.6364, 0.3149, 0.6818, 0.3937, 0.5909, 0.2362, 0.5821, 0.2515, 0.5945, 0.2861, 0.5932, 0.31, 0.592, 0.3149, 0.6364, 0.3149, 0.5909, 0.2362, 0.5782, 0.2362, 0.5821, 0.2515, 0.2273, 0.2362, 0.1818, 0.3149, 0.2484, 0.3149, 0.2562, 0.2862, 0.2273, 0.2362, 0.194, 0.2362, 0.1923, 0.238, 0.1664, 0.2458, 0.148, 0.2419, 0.1409, 0.2362, 0.1364, 0.2362, 0.1818, 0.3149, 0.1364, 0.2362, 0.09091, 0.3149, 0.1818, 0.3149, 0.9545, 0.2362, 0.9091, 0.3149, 1.0, 0.3149, 0.9545, 0.2362, 0.8636, 0.2362, 0.9091, 0.3149, 0.8636, 0.2362, 0.8182, 0.3149, 0.9091, 0.3149, 0.7727, 0.2362, 0.7273, 0.3149, 0.8182, 0.3149, 0.7727, 0.2362, 0.6818, 0.2362, 0.7273, 0.3149, 0.6818, 0.2362, 0.6364, 0.3149, 0.7273, 0.3149, 0.2727, 0.1575, 0.2145, 0.1575, 0.2143, 0.1913, 0.2093, 0.205, 0.2273, 0.2362, 0.1364, 0.2362, 0.04545, 0.2362, 0.09091, 0.3149, 0.1364, 0.2362, 0.1344, 0.2327, 0.1041, 0.2244, 0.06817, 0.2041, 0.06526, 0.2019, 0.04545, 0.2362, 0.8636, 0.2362, 0.7727, 0.2362, 0.8182, 0.3149, 0.8636, 0.2362, 0.8359, 0.1881, 0.8119, 0.1931, 0.8005, 0.188, 0.7727, 0.2362, 0.6818, 0.2362, 0.5909, 0.2362, 0.6364, 0.3149, 0.6818, 0.2362, 0.6364, 0.1575, 0.5909, 0.2362, 0.6364, 0.1575, 0.5455, 0.1575, 0.5909, 0.2362, 0.5, 0.07873, 0.4656, 0.1383, 0.477, 0.1393, 0.519, 0.1575, 0.5455, 0.1575, 0.5, 0.07873, 0.4223, 0.07873, 0.414, 0.08721, 0.4409, 0.1338, 0.4465, 0.1334, 0.4656, 0.1383, 0.2273, 0.07873, 0.223, 0.0862, 0.2226, 0.11, 0.215, 0.1559, 0.2145, 0.1575, 0.2727, 0.1575, 0.1364, 0.07873, 0.1344, 0.08206, 0.1407, 0.0862, 0.1364, 0.07873, 0.1284, 0.07873, 0.1344, 0.08206, 0.6364, 0.1575, 0.5909, 0.07873, 0.5455, 0.1575, 0.6364, 0.1575, 0.6818, 0.07873, 0.5909, 0.07873, 0.6818, 0.07873, 0.6364, 0.0, 0.5909, 0.07873, 0.7727, 0.07873, 0.7273, 0.1575, 0.7795, 0.1575, 0.795, 0.1214, 0.7964, 0.1197, 0.8182, 0.0, 0.7727, 0.07873, 0.8636, 0.07873, 0.7273, 0.1575, 0.6818, 0.07873, 0.6364, 0.1575, 0.09091, 0.0, 0.04545, 0.07873, 0.1364, 0.07873, 0.2727, 0.0, 0.2273, 0.07873, 0.3182, 0.07873, 0.4545, 0.0, 0.4091, 0.07873, 0.5, 0.07873, 0.7273, 0.1575, 0.6364, 0.1575, 0.6818, 0.2362, 0.9091, 0.1575, 0.8182, 0.1575, 0.8636, 0.2362, 0.1818, 0.1575, 0.09091, 0.1575, 0.1364, 0.2362, 0.3636, 0.1575, 0.2727, 0.1575, 0.3182, 0.2362, 0.5455, 0.1575, 0.4545, 0.1575, 0.5, 0.2362, 0.7273, 0.1575, 0.6818, 0.2362, 0.7727, 0.2362, 0.9091, 0.1575, 0.8636, 0.2362, 0.9032, 0.2362, 0.9007, 0.1859, 0.901, 0.1813, 0.9024, 0.1774, 0.9123, 0.163, 0.1818, 0.1575, 0.1364, 0.2362, 0.2273, 0.2362, 0.3636, 0.1575, 0.3182, 0.2362, 0.368, 0.2362, 0.3659, 0.2314, 0.3634, 0.2149, 0.3675, 0.1641, 0.5455, 0.1575, 0.5, 0.2362, 0.5909, 0.2362, 0.8182, 0.3149, 0.7273, 0.3149, 0.7727, 0.3937, 1.0, 0.3149, 0.9091, 0.3149, 0.9545, 0.3937, 0.2727, 0.3149, 0.1818, 0.3149, 0.2273, 0.3937, 0.4545, 0.3149, 0.3636, 0.3149, 0.4091, 0.3937, 0.6364, 0.3149, 0.5455, 0.3149, 0.5909, 0.3937, 0.5909, 0.3937, 0.5, 0.3937, 0.5455, 0.4724, 0.5909, 0.3937, 0.5455, 0.3149, 0.5, 0.3937, 0.5455, 0.3149, 0.4545, 0.3149, 0.5, 0.3937, 0.4091, 0.3937, 0.3182, 0.3937, 0.3636, 0.4724, 0.4091, 0.3937, 0.3636, 0.3149, 0.3182, 0.3937, 0.3636, 0.3149, 0.2727, 0.3149, 0.3182, 0.3937, 0.2273, 0.3937, 0.1364, 0.3937, 0.1818, 0.4724, 0.2273, 0.3937, 0.1818, 0.3149, 0.1364, 0.3937, 0.1818, 0.3149, 0.09091, 0.3149, 0.1364, 0.3937, 0.9545, 0.3937, 0.8636, 0.3937, 0.9091, 0.4724, 0.9545, 0.3937, 0.9091, 0.3149, 0.8636, 0.3937, 0.9091, 0.3149, 0.8182, 0.3149, 0.8636, 0.3937, 0.7727, 0.3937, 0.6818, 0.3937, 0.7273, 0.4724, 0.7727, 0.3937, 0.7273, 0.3149, 0.6818, 0.3937, 0.7273, 0.3149, 0.6364, 0.3149, 0.6818, 0.3937, 0.5909, 0.2362, 0.5455, 0.3149, 0.6364, 0.3149, 0.5909, 0.2362, 0.5, 0.2362, 0.5455, 0.3149, 0.5, 0.2362, 0.4545, 0.3149, 0.5455, 0.3149, 0.3182, 0.2362, 0.2727, 0.3149, 0.3636, 0.3149, 0.2273, 0.2362, 0.1818, 0.3149, 0.2727, 0.3149, 0.2273, 0.2362, 0.1364, 0.2362, 0.1818, 0.3149, 0.1364, 0.2362, 0.09091, 0.3149, 0.1818, 0.3149, 0.8636, 0.2362, 0.8182, 0.3149, 0.9091, 0.3149, 0.7727, 0.2362, 0.7273, 0.3149, 0.8182, 0.3149, 0.7727, 0.2362, 0.6818, 0.2362, 0.7273, 0.3149, 0.6818, 0.2362, 0.6364, 0.3149, 0.7273, 0.3149, 0.5, 0.2362, 0.4252, 0.2362, 0.4171, 0.2501, 0.4545, 0.3149, 0.5, 0.2362, 0.4545, 0.1575, 0.4295, 0.2009, 0.4252, 0.2362, 0.4545, 0.1575, 0.3636, 0.1575, 0.3675, 0.1641, 0.3771, 0.1617, 0.4245, 0.1912, 0.4295, 0.2009, 0.3182, 0.2362, 0.2273, 0.2362, 0.2727, 0.3149, 0.3182, 0.2362, 0.2727, 0.1575, 0.2273, 0.2362, 0.2727, 0.1575, 0.1818, 0.1575, 0.2273, 0.2362, 0.1364, 0.2362, 0.06412, 0.2362, 0.06673, 0.2561, 0.06523, 0.2704, 0.09091, 0.3149, 0.1364, 0.2362, 0.09091, 0.1575, 0.05922, 0.2123, 0.06412, 0.2362, 0.09091, 0.1575, 0.0, 0.1575, 0.003197, 0.163, 0.01603, 0.1608, 0.02598, 0.1646, 0.04787, 0.1897, 0.05477, 0.1998, 0.05922, 0.2123, 0.8636, 0.2362, 0.7727, 0.2362, 0.8182, 0.3149, 0.8636, 0.2362, 0.8182, 0.1575, 0.7727, 0.2362, 0.8182, 0.1575, 0.7273, 0.1575, 0.7727, 0.2362, 0.6818, 0.2362, 0.5909, 0.2362, 0.6364, 0.3149, 0.6818, 0.2362, 0.6364, 0.1575, 0.5909, 0.2362, 0.6364, 0.1575, 0.5455, 0.1575, 0.5909, 0.2362, 0.5, 0.07873, 0.4545, 0.1575, 0.5455, 0.1575, 0.5, 0.07873, 0.4091, 0.07873, 0.4545, 0.1575, 0.4091, 0.07873, 0.3636, 0.1575, 0.4545, 0.1575, 0.3182, 0.07873, 0.2727, 0.1575, 0.3636, 0.1575, 0.3182, 0.07873, 0.2273, 0.07873, 0.2727, 0.1575, 0.2273, 0.07873, 0.1818, 0.1575, 0.2727, 0.1575, 0.1364, 0.07873, 0.09091, 0.1575, 0.1818, 0.1575, 0.1364, 0.07873, 0.04545, 0.07873, 0.09091, 0.1575, 0.04545, 0.07873, 0.0, 0.1575, 0.09091, 0.1575, 0.6364, 0.1575, 0.5909, 0.07873, 0.5455, 0.1575, 0.6364, 0.1575, 0.6818, 0.07873, 0.5909, 0.07873, 0.6818, 0.07873, 0.6364, 0.0, 0.5909, 0.07873, 0.8636, 0.07873, 0.8182, 0.1575, 0.9091, 0.1575, 0.8636, 0.07873, 0.7727, 0.07873, 0.8182, 0.1575, 0.7727, 0.07873, 0.7273, 0.1575, 0.8182, 0.1575, 0.8182, 0.0, 0.7727, 0.07873, 0.8636, 0.07873, 0.09091, 0.0, 0.04545, 0.07873, 0.1364, 0.07873, 0.2727, 0.0, 0.2273, 0.07873, 0.3182, 0.07873, 0.4545, 0.0, 0.4091, 0.07873, 0.5, 0.07873, 0.9091, 0.1575, 0.8182, 0.1575, 0.8636, 0.2362, 0.1818, 0.1575, 0.09091, 0.1575, 0.1364, 0.2362, 0.3636, 0.1575, 0.2727, 0.1575, 0.3182, 0.2362, 0.9091, 0.1575, 0.8636, 0.2362, 0.9545, 0.2362, 0.1818, 0.1575, 0.1364, 0.2362, 0.2273, 0.2362, 0.3636, 0.1575, 0.3182, 0.2362, 0.4091, 0.2362, 0.8182, 0.3149, 0.7273, 0.3149, 0.7727, 0.3937, 1.0, 0.3149, 0.9091, 0.3149, 0.9545, 0.3937, 0.2727, 0.3149, 0.2553, 0.3149, 0.2554, 0.3252, 0.2545, 0.3287, 0.2514, 0.3331, 0.2323, 0.3553, 0.2135, 0.3698, 0.2273, 0.3937, 0.4545, 0.3149, 0.3636, 0.3149, 0.4091, 0.3937, 0.5909, 0.3937, 0.5, 0.3937, 0.5455, 0.4724, 0.5909, 0.3937, 0.5455, 0.3149, 0.5, 0.3937, 0.5455, 0.3149, 0.4545, 0.3149, 0.5, 0.3937, 0.4091, 0.3937, 0.3182, 0.3937, 0.3636, 0.4724, 0.4091, 0.3937, 0.3636, 0.3149, 0.3182, 0.3937, 0.3636, 0.3149, 0.2727, 0.3149, 0.3182, 0.3937, 0.2273, 0.3937, 0.1364, 0.3937, 0.1818, 0.4724, 0.2273, 0.3937, 0.2135, 0.3698, 0.1987, 0.3777, 0.1985, 0.3778, 0.1677, 0.3766, 0.163, 0.3738, 0.154, 0.363, 0.1364, 0.3937, 0.9545, 0.3937, 0.8636, 0.3937, 0.9091, 0.4724, 0.9545, 0.3937, 0.9091, 0.3149, 0.8636, 0.3937, 0.9091, 0.3149, 0.8182, 0.3149, 0.8636, 0.3937, 0.7727, 0.3937, 0.6818, 0.3937, 0.7273, 0.4724, 0.7727, 0.3937, 0.7273, 0.3149, 0.6818, 0.3937, 0.7273, 0.3149, 0.6838, 0.3149, 0.6822, 0.3194, 0.651, 0.3403, 0.6818, 0.3937, 0.5909, 0.2362, 0.5455, 0.3149, 0.6095, 0.3149, 0.5979, 0.2816, 0.5956, 0.2556, 0.5961, 0.2452, 0.5909, 0.2362, 0.5, 0.2362, 0.5455, 0.3149, 0.5, 0.2362, 0.4545, 0.3149, 0.5455, 0.3149, 0.4091, 0.2362, 0.3636, 0.3149, 0.4545, 0.3149, 0.4091, 0.2362, 0.3182, 0.2362, 0.3636, 0.3149, 0.3182, 0.2362, 0.2727, 0.3149, 0.3636, 0.3149, 0.2273, 0.2362, 0.1916, 0.298, 0.1928, 0.2969, 0.1958, 0.2951, 0.227, 0.2893, 0.2347, 0.2918, 0.2511, 0.3057, 0.2553, 0.3149, 0.2727, 0.3149, 0.2273, 0.2362, 0.1364, 0.2362, 0.1791, 0.3102, 0.1916, 0.298, 0.1364, 0.2362, 0.09091, 0.3149, 0.1717, 0.3149, 0.1791, 0.3102, 0.9545, 0.2362, 0.9091, 0.3149, 1.0, 0.3149, 0.9545, 0.2362, 0.8636, 0.2362, 0.9091, 0.3149, 0.8636, 0.2362, 0.8182, 0.3149, 0.9091, 0.3149, 0.7727, 0.2362, 0.7273, 0.3149, 0.8182, 0.3149, 0.7727, 0.2362, 0.7351, 0.2362, 0.731, 0.2461, 0.7055, 0.2772, 0.7273, 0.3149, 0.5, 0.2362, 0.4091, 0.2362, 0.4545, 0.3149, 0.5, 0.2362, 0.4545, 0.1575, 0.4091, 0.2362, 0.4545, 0.1575, 0.3636, 0.1575, 0.4091, 0.2362, 0.3182, 0.2362, 0.2273, 0.2362, 0.2727, 0.3149, 0.3182, 0.2362, 0.2727, 0.1575, 0.2273, 0.2362, 0.2727, 0.1575, 0.1818, 0.1575, 0.2273, 0.2362, 0.1364, 0.2362, 0.04545, 0.2362, 0.09091, 0.3149, 0.1364, 0.2362, 0.09091, 0.1575, 0.04545, 0.2362, 0.09091, 0.1575, 0.0, 0.1575, 0.04545, 0.2362, 0.8636, 0.2362, 0.7727, 0.2362, 0.8182, 0.3149, 0.8636, 0.2362, 0.8182, 0.1575, 0.7727, 0.2362, 0.8182, 0.1575, 0.7839, 0.1575, 0.7855, 0.1681, 0.7801, 0.1813, 0.7571, 0.2058, 0.7555, 0.2063, 0.7727, 0.2362, 0.5, 0.07873, 0.4545, 0.1575, 0.53, 0.1575, 0.537, 0.1451, 0.5379, 0.1444, 0.5, 0.07873, 0.4091, 0.07873, 0.4545, 0.1575, 0.4091, 0.07873, 0.3636, 0.1575, 0.4545, 0.1575, 0.3182, 0.07873, 0.2727, 0.1575, 0.3636, 0.1575, 0.3182, 0.07873, 0.2273, 0.07873, 0.2727, 0.1575, 0.2273, 0.07873, 0.1818, 0.1575, 0.2727, 0.1575, 0.1364, 0.07873, 0.09091, 0.1575, 0.1818, 0.1575, 0.1364, 0.07873, 0.04545, 0.07873, 0.09091, 0.1575, 0.04545, 0.07873, 0.0, 0.1575, 0.09091, 0.1575, 0.6818, 0.07873, 0.6364, 0.0, 0.5909, 0.07873, 0.8636, 0.07873, 0.8182, 0.1575, 0.9091, 0.1575, 0.8636, 0.07873, 0.7727, 0.07873, 0.8182, 0.1575, 0.7727, 0.07873, 0.7558, 0.108, 0.779, 0.1298, 0.7849, 0.1489, 0.7839, 0.1575, 0.8182, 0.1575, 0.8182, 0.0, 0.7727, 0.07873, 0.8636, 0.07873, 0.7273, 0.1575, 0.6818, 0.07873, 0.6364, 0.1575, 0.09091, 0.0, 0.04545, 0.07873, 0.1364, 0.07873, 0.2727, 0.0, 0.2273, 0.07873, 0.3182, 0.07873, 0.4545, 0.0, 0.4091, 0.07873, 0.5, 0.07873, 0.7273, 0.1575, 0.6364, 0.1575, 0.6818, 0.2362, 0.9091, 0.1575, 0.8182, 0.1575, 0.8478, 0.2087, 0.8558, 0.2024, 0.8872, 0.1954, 0.1818, 0.1575, 0.09091, 0.1575, 0.1364, 0.2362, 0.5455, 0.1575, 0.4899, 0.1575, 0.4918, 0.1621, 0.5015, 0.2287, 0.5005, 0.2354, 0.7273, 0.1575, 0.6818, 0.2362, 0.7727, 0.2362, 0.9091, 0.1575, 0.8872, 0.1954, 0.9358, 0.2244, 0.9408, 0.2362, 0.9545, 0.2362, 0.1818, 0.1575, 0.1364, 0.2362, 0.2273, 0.2362, 0.5455, 0.1575, 0.5005, 0.2354, 0.5003, 0.2362, 0.5909, 0.2362, 0.8182, 0.3149, 0.7273, 0.3149, 0.7727, 0.3937, 1.0, 0.3149, 0.9188, 0.3149, 0.9115, 0.3191, 0.9545, 0.3937, 0.6364, 0.3149, 0.5455, 0.3149, 0.5909, 0.3937, 0.5909, 0.3937, 0.5, 0.3937, 0.5455, 0.4724, 0.5909, 0.3937, 0.5455, 0.3149, 0.5, 0.3937, 0.5455, 0.3149, 0.4831, 0.3149, 0.4815, 0.3616, 0.5, 0.3937, 0.4091, 0.3937, 0.3182, 0.3937, 0.3636, 0.4724, 0.4091, 0.3937, 0.3995, 0.377, 0.3692, 0.3835, 0.3254, 0.3812, 0.3182, 0.3937, 0.2273, 0.3937, 0.1364, 0.3937, 0.1818, 0.4724, 0.2273, 0.3937, 0.1818, 0.3149, 0.1364, 0.3937, 0.1818, 0.3149, 0.09091, 0.3149, 0.1364, 0.3937, 0.9545, 0.3937, 0.8636, 0.3937, 0.9091, 0.4724, 0.9545, 0.3937, 0.9115, 0.3191, 0.9052, 0.3216, 0.8636, 0.3937, 0.7727, 0.3937, 0.6818, 0.3937, 0.7273, 0.4724, 0.7727, 0.3937, 0.7273, 0.3149, 0.6818, 0.3937, 0.7273, 0.3149, 0.6364, 0.3149, 0.6818, 0.3937, 0.5909, 0.2362, 0.5455, 0.3149, 0.6364, 0.3149, 0.5909, 0.2362, 0.5003, 0.2362, 0.5003, 0.2366, 0.5455, 0.3149, 0.2273, 0.2362, 0.1818, 0.3149, 0.2447, 0.3149, 0.2433, 0.3025, 0.2463, 0.293, 0.254, 0.2825, 0.2273, 0.2362, 0.1364, 0.2362, 0.1818, 0.3149, 0.1364, 0.2362, 0.09091, 0.3149, 0.1818, 0.3149, 0.9545, 0.2362, 0.9385, 0.264, 0.9317, 0.3008, 0.9188, 0.3149, 1.0, 0.3149, 0.9545, 0.2362, 0.9408, 0.2362, 0.9385, 0.264, 0.7727, 0.2362, 0.7273, 0.3149, 0.8182, 0.3149, 0.7727, 0.2362, 0.6818, 0.2362, 0.7273, 0.3149, 0.6818, 0.2362, 0.6364, 0.3149, 0.7273, 0.3149, 0.2727, 0.1575, 0.1818, 0.1575, 0.2273, 0.2362, 0.1364, 0.2362, 0.04545, 0.2362, 0.09091, 0.3149, 0.1364, 0.2362, 0.09091, 0.1575, 0.04545, 0.2362, 0.09091, 0.1575, 0.0, 0.1575, 0.04545, 0.2362, 0.8182, 0.1575, 0.7273, 0.1575, 0.7727, 0.2362, 0.6818, 0.2362, 0.5909, 0.2362, 0.6364, 0.3149, 0.6818, 0.2362, 0.6364, 0.1575, 0.5909, 0.2362, 0.6364, 0.1575, 0.5455, 0.1575, 0.5909, 0.2362, 0.5, 0.07873, 0.4687, 0.1329, 0.4899, 0.1575, 0.5455, 0.1575, 0.5, 0.07873, 0.4091, 0.07873, 0.4248, 0.106, 0.4671, 0.1309, 0.4687, 0.1329, 0.4091, 0.07873, 0.3919, 0.1085, 0.4218, 0.1046, 0.4248, 0.106, 0.3182, 0.07873, 0.2727, 0.1575, 0.3008, 0.1575, 0.3353, 0.1085, 0.3182, 0.07873, 0.2273, 0.07873, 0.2727, 0.1575, 0.2273, 0.07873, 0.1818, 0.1575, 0.2727, 0.1575, 0.1364, 0.07873, 0.09091, 0.1575, 0.1818, 0.1575, 0.1364, 0.07873, 0.04545, 0.07873, 0.09091, 0.1575, 0.04545, 0.07873, 0.0, 0.1575, 0.09091, 0.1575, 0.6364, 0.1575, 0.5909, 0.07873, 0.5455, 0.1575, 0.6364, 0.1575, 0.6818, 0.07873, 0.5909, 0.07873, 0.6818, 0.07873, 0.6364, 0.0, 0.5909, 0.07873, 0.8636, 0.07873, 0.8182, 0.1575, 0.9091, 0.1575, 0.8636, 0.07873, 0.7727, 0.07873, 0.8182, 0.1575, 0.7727, 0.07873, 0.7273, 0.1575, 0.8182, 0.1575, 0.8182, 0.0, 0.7727, 0.07873, 0.8636, 0.07873, 0.09091, 0.0, 0.04545, 0.07873, 0.1364, 0.07873, 0.2727, 0.0, 0.2273, 0.07873, 0.3182, 0.07873, 0.4545, 0.0, 0.4091, 0.07873, 0.5, 0.07873, 0.9091, 0.1575, 0.8908, 0.1575, 0.8984, 0.176, 0.1818, 0.1575, 0.09091, 0.1575, 0.1364, 0.2362, 0.3636, 0.1575, 0.2727, 0.1575, 0.3182, 0.2362, 0.5455, 0.1575, 0.4545, 0.1575, 0.4658, 0.1769, 0.514, 0.212, 0.9091, 0.1575, 0.8984, 0.176, 0.9047, 0.2362, 0.9545, 0.2362, 0.1818, 0.1575, 0.1364, 0.2362, 0.2273, 0.2362, 0.3636, 0.1575, 0.3182, 0.2362, 0.3599, 0.2362, 0.3648, 0.1999, 0.3746, 0.1765, 0.5455, 0.1575, 0.514, 0.212, 0.528, 0.2362, 0.5909, 0.2362, 1.0, 0.3149, 0.9091, 0.3149, 0.9545, 0.3937, 0.2727, 0.3149, 0.1818, 0.3149, 0.2273, 0.3937, 0.5909, 0.3937, 0.5048, 0.3937, 0.5014, 0.3961, 0.5455, 0.4724, 0.5909, 0.3937, 0.549, 0.3211, 0.5282, 0.3765, 0.5048, 0.3937, 0.2273, 0.3937, 0.1364, 0.3937, 0.1818, 0.4724, 0.2273, 0.3937, 0.1818, 0.3149, 0.1364, 0.3937, 0.1818, 0.3149, 0.09091, 0.3149, 0.1364, 0.3937, 0.9545, 0.3937, 0.8636, 0.3937, 0.9091, 0.4724, 0.9545, 0.3937, 0.9091, 0.3149, 0.8636, 0.3937, 0.9091, 0.3149, 0.8915, 0.3149, 0.8633, 0.3931, 0.8636, 0.3937, 0.7727, 0.3937, 0.6818, 0.3937, 0.7273, 0.4724, 0.7727, 0.3937, 0.7725, 0.3932, 0.7345, 0.3866, 0.6968, 0.3677, 0.6818, 0.3937, 0.5909, 0.2362, 0.5502, 0.3067, 0.5512, 0.3149, 0.6312, 0.3149, 0.6304, 0.3045, 0.5909, 0.2362, 0.528, 0.2362, 0.5442, 0.2656, 0.5502, 0.3067, 0.3182, 0.2362, 0.2727, 0.3149, 0.3601, 0.3149, 0.3602, 0.309, 0.2273, 0.2362, 0.1818, 0.3149, 0.2727, 0.3149, 0.2273, 0.2362, 0.1364, 0.2362, 0.1818, 0.3149, 0.1364, 0.2362, 0.09091, 0.3149, 0.1818, 0.3149, 0.9545, 0.2362, 0.9091, 0.3149, 1.0, 0.3149, 0.9545, 0.2362, 0.9047, 0.2362, 0.9049, 0.2466, 0.8983, 0.2963, 0.9091, 0.3149, 0.4545, 0.1575, 0.3636, 0.1575, 0.3746, 0.1765, 0.3944, 0.1587, 0.4304, 0.1575, 0.4498, 0.1656, 0.3182, 0.2362, 0.2273, 0.2362, 0.2727, 0.3149, 0.3182, 0.2362, 0.2727, 0.1575, 0.2273, 0.2362, 0.2727, 0.1575, 0.1818, 0.1575, 0.2273, 0.2362, 0.1364, 0.2362, 0.04545, 0.2362, 0.09091, 0.3149, 0.1364, 0.2362, 0.09091, 0.1575, 0.04545, 0.2362, 0.09091, 0.1575, 0.0, 0.1575, 0.04545, 0.2362, 0.6364, 0.1575, 0.5455, 0.1575, 0.5909, 0.2362, 0.5, 0.07873, 0.4545, 0.1575, 0.5455, 0.1575, 0.5, 0.07873, 0.4091, 0.07873, 0.4545, 0.1575, 0.4091, 0.07873, 0.3636, 0.1575, 0.4545, 0.1575, 0.3182, 0.07873, 0.2727, 0.1575, 0.3636, 0.1575, 0.3182, 0.07873, 0.2273, 0.07873, 0.2727, 0.1575, 0.2273, 0.07873, 0.1818, 0.1575, 0.2727, 0.1575, 0.1364, 0.07873, 0.09091, 0.1575, 0.1818, 0.1575, 0.1364, 0.07873, 0.04545, 0.07873, 0.09091, 0.1575, 0.04545, 0.07873, 0.0, 0.1575, 0.09091, 0.1575, 0.6364, 0.1575, 0.5909, 0.07873, 0.5455, 0.1575, 0.6364, 0.1575, 0.6818, 0.07873, 0.5909, 0.07873, 0.6818, 0.07873, 0.6364, 0.0, 0.5909, 0.07873, 0.8636, 0.07873, 0.8449, 0.1112, 0.8908, 0.1575, 0.9091, 0.1575, 0.8636, 0.07873, 0.7727, 0.07873, 0.7764, 0.0851, 0.7794, 0.08513, 0.8137, 0.0891, 0.8283, 0.09703, 0.8449, 0.1112, 0.7727, 0.07873, 0.7681, 0.08681, 0.7764, 0.0851, 0.8182, 0.0, 0.7727, 0.07873, 0.8636, 0.07873, 0.7273, 0.1575, 0.6818, 0.07873, 0.6364, 0.1575, 0.09091, 0.0, 0.04545, 0.07873, 0.1364, 0.07873, 0.2727, 0.0, 0.2273, 0.07873, 0.3182, 0.07873, 0.4545, 0.0, 0.4091, 0.07873, 0.5, 0.07873, 0.7273, 0.1575, 0.6364, 0.1575, 0.6516, 0.1839, 0.6538, 0.1839, 0.6573, 0.1846, 0.6636, 0.1885, 0.6955, 0.2126, 0.9091, 0.1575, 0.8182, 0.1575, 0.8636, 0.2362, 0.1818, 0.1575, 0.09091, 0.1575, 0.1364, 0.2362, 0.5455, 0.1575, 0.5013, 0.1575, 0.4839, 0.2084, 0.5, 0.2362, 0.7273, 0.1575, 0.6955, 0.2126, 0.7148, 0.2362, 0.7727, 0.2362, 0.9091, 0.1575, 0.8636, 0.2362, 0.9545, 0.2362, 0.1818, 0.1575, 0.1364, 0.2362, 0.2273, 0.2362, 0.5455, 0.1575, 0.5, 0.2362, 0.5257, 0.2362, 0.5517, 0.1778, 0.5549, 0.1738, 0.8182, 0.3149, 0.7662, 0.3149, 0.7663, 0.3176, 0.7548, 0.3585, 0.7535, 0.3604, 0.7727, 0.3937, 1.0, 0.3149, 0.9091, 0.3149, 0.9545, 0.3937, 0.2727, 0.3149, 0.1818, 0.3149, 0.2273, 0.3937, 0.4545, 0.3149, 0.3636, 0.3149, 0.4091, 0.3937, 0.4091, 0.3937, 0.3182, 0.3937, 0.3636, 0.4724, 0.4091, 0.3937, 0.3636, 0.3149, 0.3182, 0.3937, 0.3636, 0.3149, 0.2727, 0.3149, 0.3182, 0.3937, 0.2273, 0.3937, 0.1364, 0.3937, 0.1818, 0.4724, 0.2273, 0.3937, 0.1818, 0.3149, 0.1364, 0.3937, 0.1818, 0.3149, 0.09091, 0.3149, 0.1364, 0.3937, 0.9545, 0.3937, 0.8636, 0.3937, 0.9091, 0.4724, 0.9545, 0.3937, 0.9091, 0.3149, 0.8636, 0.3937, 0.9091, 0.3149, 0.8182, 0.3149, 0.8636, 0.3937, 0.7727, 0.3937, 0.7268, 0.3937, 0.6932, 0.4134, 0.7273, 0.4724, 0.7727, 0.3937, 0.7535, 0.3604, 0.7307, 0.3916, 0.7268, 0.3937, 0.5, 0.2362, 0.4545, 0.3149, 0.5252, 0.3149, 0.52, 0.2867, 0.522, 0.2742, 0.2273, 0.2362, 0.1818, 0.3149, 0.2727, 0.3149, 0.2273, 0.2362, 0.1364, 0.2362, 0.1818, 0.3149, 0.1364, 0.2362, 0.09091, 0.3149, 0.1818, 0.3149, 0.9545, 0.2362, 0.9091, 0.3149, 1.0, 0.3149, 0.9545, 0.2362, 0.8636, 0.2362, 0.9091, 0.3149, 0.8636, 0.2362, 0.8182, 0.3149, 0.9091, 0.3149, 0.7727, 0.2362, 0.7497, 0.2761, 0.7558, 0.2837, 0.7662, 0.3149, 0.8182, 0.3149, 0.7727, 0.2362, 0.7148, 0.2362, 0.7391, 0.2602, 0.7497, 0.2761, 0.5, 0.2362, 0.469, 0.2362, 0.4395, 0.2827, 0.4374, 0.2852, 0.4545, 0.3149, 0.5, 0.2362, 0.4839, 0.2084, 0.4829, 0.2125, 0.4705, 0.2345, 0.469, 0.2362, 0.2727, 0.1575, 0.1818, 0.1575, 0.2273, 0.2362, 0.1364, 0.2362, 0.04545, 0.2362, 0.09091, 0.3149, 0.1364, 0.2362, 0.09091, 0.1575, 0.04545, 0.2362, 0.09091, 0.1575, 0.0, 0.1575, 0.04545, 0.2362, 0.8636, 0.2362, 0.7727, 0.2362, 0.8182, 0.3149, 0.8636, 0.2362, 0.8182, 0.1575, 0.7727, 0.2362, 0.8182, 0.1575, 0.7273, 0.1575, 0.7727, 0.2362, 0.6364, 0.1575, 0.5455, 0.1575, 0.5549, 0.1738, 0.5602, 0.1715, 0.5989, 0.176, 0.6229, 0.1808, 0.5, 0.07873, 0.4737, 0.1243, 0.5013, 0.1527, 0.5015, 0.153, 0.5016, 0.1534, 0.5013, 0.1575, 0.5455, 0.1575, 0.5, 0.07873, 0.4091, 0.07873, 0.4238, 0.1043, 0.4378, 0.1062, 0.4657, 0.1161, 0.4737, 0.1243, 0.4091, 0.07873, 0.3891, 0.1133, 0.4177, 0.1047, 0.4238, 0.1043, 0.3182, 0.07873, 0.2727, 0.1575, 0.3256, 0.1575, 0.3261, 0.1517, 0.3381, 0.1133, 0.3182, 0.07873, 0.2273, 0.07873, 0.2727, 0.1575, 0.2273, 0.07873, 0.1818, 0.1575, 0.2727, 0.1575, 0.1364, 0.07873, 0.09091, 0.1575, 0.1818, 0.1575, 0.1364, 0.07873, 0.04545, 0.07873, 0.09091, 0.1575, 0.04545, 0.07873, 0.0, 0.1575, 0.09091, 0.1575, 0.6364, 0.1575, 0.5909, 0.07873, 0.5455, 0.1575, 0.6364, 0.1575, 0.6818, 0.07873, 0.5909, 0.07873, 0.6818, 0.07873, 0.6364, 0.0, 0.5909, 0.07873, 0.8636, 0.07873, 0.8182, 0.1575, 0.9091, 0.1575, 0.8636, 0.07873, 0.7727, 0.07873, 0.8182, 0.1575, 0.7727, 0.07873, 0.7273, 0.1575, 0.8182, 0.1575, 0.8182, 0.0, 0.7727, 0.07873, 0.8636, 0.07873, 0.09091, 0.0, 0.04545, 0.07873, 0.1364, 0.07873, 0.2727, 0.0, 0.2273, 0.07873, 0.3182, 0.07873, 0.4545, 0.0, 0.4091, 0.07873, 0.5, 0.07873, 0.9091, 0.1575, 0.8182, 0.1575, 0.8247, 0.1688, 0.847, 0.175, 0.8606, 0.1869, 0.8777, 0.2119, 0.1818, 0.1575, 0.09091, 0.1575, 0.1364, 0.2362, 0.3636, 0.1575, 0.2727, 0.1575, 0.3182, 0.2362, 0.5455, 0.1575, 0.4545, 0.1575, 0.5, 0.2362, 0.9091, 0.1575, 0.8777, 0.2119, 0.8829, 0.2191, 0.8861, 0.2362, 0.9545, 0.2362, 0.1818, 0.1575, 0.1364, 0.2362, 0.1894, 0.2362, 0.1967, 0.211, 0.2071, 0.2012, 0.3636, 0.1575, 0.3182, 0.2362, 0.4091, 0.2362, 0.5455, 0.1575, 0.5, 0.2362, 0.5909, 0.2362, 1.0, 0.3149, 0.9091, 0.3149, 0.9545, 0.3937, 0.2727, 0.3149, 0.1818, 0.3149, 0.2273, 0.3937, 0.4545, 0.3149, 0.3636, 0.3149, 0.4091, 0.3937, 0.6364, 0.3149, 0.5455, 0.3149, 0.5909, 0.3937, 0.5909, 0.3937, 0.5, 0.3937, 0.5455, 0.4724, 0.5909, 0.3937, 0.5455, 0.3149, 0.5, 0.3937, 0.5455, 0.3149, 0.4545, 0.3149, 0.5, 0.3937, 0.4091, 0.3937, 0.3182, 0.3937, 0.3636, 0.4724, 0.4091, 0.3937, 0.3636, 0.3149, 0.3182, 0.3937, 0.3636, 0.3149, 0.2727, 0.3149, 0.3182, 0.3937, 0.2273, 0.3937, 0.1364, 0.3937, 0.1818, 0.4724, 0.2273, 0.3937, 0.1818, 0.3149, 0.1364, 0.3937, 0.1818, 0.3149, 0.09091, 0.3149, 0.1364, 0.3937, 0.9545, 0.3937, 0.8636, 0.3937, 0.9091, 0.4724, 0.9545, 0.3937, 0.9091, 0.3149, 0.8636, 0.3937, 0.9091, 0.3149, 0.8736, 0.3149, 0.8644, 0.3388, 0.8445, 0.3605, 0.8636, 0.3937, 0.7727, 0.3937, 0.6818, 0.3937, 0.7273, 0.4724, 0.7727, 0.3937, 0.7548, 0.3625, 0.7317, 0.3603, 0.7072, 0.3513, 0.7066, 0.3508, 0.6818, 0.3937, 0.5909, 0.2362, 0.5455, 0.3149, 0.6364, 0.3149, 0.5909, 0.2362, 0.5, 0.2362, 0.5455, 0.3149, 0.5, 0.2362, 0.4545, 0.3149, 0.5455, 0.3149, 0.4091, 0.2362, 0.3636, 0.3149, 0.4545, 0.3149, 0.4091, 0.2362, 0.3182, 0.2362, 0.3636, 0.3149, 0.3182, 0.2362, 0.2727, 0.3149, 0.3636, 0.3149, 0.1364, 0.2362, 0.09091, 0.3149, 0.1818, 0.3149, 0.9545, 0.2362, 0.9091, 0.3149, 1.0, 0.3149, 0.9545, 0.2362, 0.8861, 0.2362, 0.8883, 0.24, 0.8917, 0.2809, 0.8906, 0.2829, 0.9091, 0.3149, 0.5, 0.2362, 0.4091, 0.2362, 0.4545, 0.3149, 0.5, 0.2362, 0.4545, 0.1575, 0.4091, 0.2362, 0.4545, 0.1575, 0.3636, 0.1575, 0.4091, 0.2362, 0.3182, 0.2362, 0.2639, 0.2362, 0.2683, 0.2691, 0.268, 0.293, 0.2635, 0.299, 0.2727, 0.3149, 0.3182, 0.2362, 0.2727, 0.1575, 0.2421, 0.2105, 0.2498, 0.2143, 0.254, 0.2176, 0.2575, 0.2222, 0.2639, 0.2362, 0.2727, 0.1575, 0.1818, 0.1575, 0.2071, 0.2012, 0.2115, 0.2019, 0.2421, 0.2105, 0.1364, 0.2362, 0.04545, 0.2362, 0.09091, 0.3149, 0.1364, 0.2362, 0.09091, 0.1575, 0.04545, 0.2362, 0.09091, 0.1575, 0.0, 0.1575, 0.04545, 0.2362, 0.8182, 0.1575, 0.7978, 0.1575, 0.8141, 0.1645, 0.6364, 0.1575, 0.5455, 0.1575, 0.5909, 0.2362, 0.5, 0.07873, 0.4545, 0.1575, 0.5455, 0.1575, 0.5, 0.07873, 0.4091, 0.07873, 0.4545, 0.1575, 0.4091, 0.07873, 0.3636, 0.1575, 0.4545, 0.1575, 0.3182, 0.07873, 0.2727, 0.1575, 0.3636, 0.1575, 0.3182, 0.07873, 0.2273, 0.07873, 0.2727, 0.1575, 0.2273, 0.07873, 0.1818, 0.1575, 0.2727, 0.1575, 0.1364, 0.07873, 0.09091, 0.1575, 0.1818, 0.1575, 0.1364, 0.07873, 0.04545, 0.07873, 0.09091, 0.1575, 0.04545, 0.07873, 0.0, 0.1575, 0.09091, 0.1575, 0.6364, 0.1575, 0.5909, 0.07873, 0.5455, 0.1575, 0.6364, 0.1575, 0.6818, 0.07873, 0.5909, 0.07873, 0.6818, 0.07873, 0.6364, 0.0, 0.5909, 0.07873, 0.8636, 0.07873, 0.8182, 0.1575, 0.9091, 0.1575, 0.8636, 0.07873, 0.7727, 0.07873, 0.8182, 0.1575, 0.7727, 0.07873, 0.7334, 0.1468, 0.7679, 0.1463, 0.783, 0.1492, 0.7978, 0.1575, 0.8182, 0.1575, 0.2869, 0.182, 0.2917, 0.1696, 0.2959, 0.1625, 0.3008, 0.1575, 0.2727, 0.1575, 0.312, 0.2362, 0.3105, 0.2264, 0.3109, 0.2235, 0.2727, 0.1575, 0.2273, 0.2362, 0.3655, 0.3117, 0.3612, 0.3108, 0.3636, 0.3149, 0.9052, 0.3216, 0.8929, 0.3236, 0.8481, 0.3149, 0.8182, 0.3149, 0.8636, 0.3937, 0.2693, 0.2362, 0.2869, 0.182, 0.2727, 0.1575, 0.2273, 0.2362, 0.254, 0.2825, 0.2693, 0.2362, 0.2273, 0.2362, 0.2635, 0.299, 0.2226, 0.2947, 0.202, 0.2799, 0.1818, 0.3149, 0.2727, 0.3149, 0.3612, 0.3108, 0.3539, 0.3093, 0.3258, 0.2875, 0.313, 0.259, 0.3122, 0.2466, 0.2727, 0.3149, 0.3636, 0.3149, 0.4276, 0.3616, 0.4074, 0.3738, 0.3995, 0.377, 0.4091, 0.3937, 0.829, 0.2962, 0.8244, 0.2558, 0.8296, 0.2362, 0.7727, 0.2362, 0.8182, 0.3149, 0.3109, 0.2235, 0.3209, 0.1724, 0.3256, 0.1575, 0.2727, 0.1575, 0.3254, 0.3812, 0.3184, 0.3796, 0.3047, 0.3702, 0.3182, 0.3937, 0.4374, 0.2852, 0.4178, 0.3, 0.3701, 0.3125, 0.3655, 0.3117, 0.3636, 0.3149, 0.4545, 0.3149, 0.8296, 0.2362, 0.8478, 0.2087, 0.8182, 0.1575, 0.7727, 0.2362, 0.3122, 0.2466, 0.312, 0.2362, 0.2273, 0.2362, 0.2727, 0.3149, 0.2408, 0.3702, 0.2438, 0.3179, 0.2447, 0.3149, 0.1818, 0.3149, 0.2273, 0.3937, 0.5003, 0.2366, 0.4903, 0.2945, 0.4831, 0.3149, 0.5455, 0.3149, 0.202, 0.2799, 0.1978, 0.2743, 0.1892, 0.2492, 0.1894, 0.2362, 0.1364, 0.2362, 0.1818, 0.3149, 0.8481, 0.3149, 0.8421, 0.3131, 0.829, 0.2962, 0.8182, 0.3149, 0.6324, 0.2362, 0.6492, 0.1796, 0.6364, 0.1575, 0.5909, 0.2362, 0.6295, 0.3268, 0.6312, 0.3149, 0.5512, 0.3149, 0.549, 0.3211, 0.5909, 0.3937, 0.6602, 0.1575, 0.6865, 0.08681, 0.6818, 0.07873, 0.6364, 0.1575, 0.6492, 0.1796, 0.6602, 0.1575, 0.6364, 0.1575, 0.6304, 0.3045, 0.6275, 0.2662, 0.6324, 0.2362, 0.5909, 0.2362, 0.154, 0.363, 0.1519, 0.36, 0.1488, 0.3432, 0.1504, 0.3365, 0.1639, 0.3199, 0.1717, 0.3149, 0.09091, 0.3149, 0.1364, 0.3937, 0.773, 0.3931, 0.7725, 0.3932, 0.7727, 0.3937, 0.6968, 0.3677, 0.6432, 0.3268, 0.6818, 0.3937, 0.8983, 0.2963, 0.8915, 0.3149, 0.9091, 0.3149, 0.3615, 0.3185, 0.3601, 0.3149, 0.2727, 0.3149, 0.3182, 0.3937, 0.4077, 0.3961, 0.4057, 0.3937, 0.3182, 0.3937, 0.3636, 0.4724, 0.3602, 0.309, 0.3599, 0.2362, 0.3182, 0.2362, 0.4498, 0.1656, 0.4658, 0.1769, 0.4545, 0.1575, 0.9276, 0.2828, 0.9102, 0.2609, 0.9093, 0.2593, 0.9084, 0.2566, 0.9032, 0.2362, 0.8636, 0.2362, 0.9091, 0.3149, 0.4057, 0.3937, 0.3746, 0.3553, 0.3615, 0.3185, 0.3182, 0.3937, 0.9743, 0.2704, 0.9695, 0.2826, 0.9484, 0.2959, 0.9465, 0.2963, 0.945, 0.2957, 0.9276, 0.2828, 0.9091, 0.3149, 1.0, 0.3149, 0.2991, 0.1118, 0.2713, 0.1078, 0.2784, 0.07873, 0.2273, 0.07873, 0.2727, 0.1575, 0.2922, 0.1911, 0.3151, 0.1633, 0.3234, 0.1575, 0.2727, 0.1575, 0.2204, 0.4055, 0.2203, 0.4036, 0.2217, 0.3937, 0.1364, 0.3937, 0.1818, 0.4724, 0.2643, 0.2362, 0.2714, 0.2167, 0.2922, 0.1911, 0.2727, 0.1575, 0.2273, 0.2362, 0.2562, 0.2862, 0.2588, 0.255, 0.2643, 0.2362, 0.2273, 0.2362, 0.8141, 0.1645, 0.8247, 0.1688, 0.8182, 0.1575, 0.7919, 0.3605, 0.7715, 0.364, 0.7548, 0.3625, 0.7727, 0.3937, 0.3282, 0.09613, 0.3258, 0.1015, 0.2991, 0.1118, 0.2727, 0.1575, 0.3234, 0.1575, 0.3468, 0.1341, 0.3493, 0.1327, 0.3862, 0.4333, 0.325, 0.4055, 0.3636, 0.4724, 0.6417, 0.2362, 0.6482, 0.2145, 0.6597, 0.198, 0.6364, 0.1575, 0.5909, 0.2362, 0.6492, 0.3149, 0.6448, 0.3105, 0.6424, 0.3044, 0.6364, 0.3149, 0.7035, 0.1575, 0.7211, 0.1468, 0.6818, 0.07873, 0.6364, 0.1575, 0.7066, 0.3508, 0.6494, 0.3152, 0.6492, 0.3149, 0.6364, 0.3149, 0.6818, 0.3937, 0.2226, 0.3856, 0.2478, 0.3157, 0.2484, 0.3149, 0.1818, 0.3149, 0.6424, 0.3044, 0.642, 0.303, 0.6384, 0.2454, 0.6417, 0.2362, 0.5909, 0.2362, 0.6364, 0.3149, 0.5215, 0.199, 0.5196, 0.1943, 0.5212, 0.1774, 0.5272, 0.1619, 0.53, 0.1575, 0.4545, 0.1575, 0.5, 0.2362, 0.6597, 0.198, 0.6686, 0.1855, 0.6989, 0.1594, 0.7035, 0.1575, 0.6364, 0.1575, 0.2217, 0.3937, 0.2225, 0.386, 0.2226, 0.3856, 0.1818, 0.3149, 0.1364, 0.3937, 0.5629, 0.1877, 0.5377, 0.2049, 0.5215, 0.199, 0.5, 0.2362, 0.5909, 0.2362, 0.8906, 0.2829, 0.879, 0.3086, 0.8736, 0.3149, 0.9091, 0.3149, 0.414, 0.08721, 0.399, 0.09613, 0.3779, 0.1327, 0.4409, 0.1338, 0.8879, 0.3937, 0.9312, 0.3532, 0.9091, 0.3149, 0.8636, 0.3937, 0.4171, 0.2501, 0.3998, 0.2523, 0.3636, 0.3149, 0.4545, 0.3149, 0.3998, 0.2523, 0.3946, 0.2507, 0.3715, 0.2395, 0.368, 0.2362, 0.3182, 0.2362, 0.3636, 0.3149, 0.934, 0.4292, 0.9286, 0.4339, 0.9096, 0.4399, 0.8968, 0.4346, 0.8849, 0.4041, 0.8879, 0.3937, 0.8636, 0.3937, 0.9091, 0.4724, 0.6217, 0.3403, 0.6196, 0.3403, 0.6115, 0.3305, 0.6095, 0.3149, 0.5455, 0.3149, 0.5909, 0.3937, 0.6846, 0.1575, 0.6684, 0.213, 0.6364, 0.1575, 0.7165, 0.3937, 0.7304, 0.4077, 0.7507, 0.4251, 0.7538, 0.4265, 0.7273, 0.4724, 0.6818, 0.3937, 0.1282, 0.1575, 0.1096, 0.1898, 0.09091, 0.1575, 0.9164, 0.3937, 0.9099, 0.4179, 0.909, 0.4244, 0.9098, 0.4306, 0.9175, 0.4579, 0.9091, 0.4724, 0.8826, 0.4265, 0.8857, 0.4218, 0.8934, 0.3937, 0.9592, 0.3149, 0.9316, 0.3509, 0.9308, 0.3525, 0.9091, 0.3149, 0.6619, 0.3149, 0.6849, 0.3594, 0.6947, 0.3713, 0.6818, 0.3937, 0.6364, 0.3149, 0.9204, 0.1771, 0.8995, 0.1741, 0.8636, 0.2362, 0.9545, 0.2362, 0.1096, 0.1898, 0.08581, 0.2362, 0.04545, 0.2362, 0.09091, 0.1575, 0.6684, 0.213, 0.6636, 0.2362, 0.5909, 0.2362, 0.6364, 0.1575, 0.06526, 0.2019, 0.01263, 0.1779, 0.01132, 0.1771, 0.04545, 0.2362, 0.5967, 0.2362, 0.6034, 0.2145, 0.5909, 0.2362, 0.6588, 0.276, 0.6619, 0.3149, 0.6364, 0.3149, 0.6248, 0.1575, 0.6289, 0.1527, 0.632, 0.1498, 0.5909, 0.07873, 0.553, 0.1444, 0.5678, 0.1575, 0.7077, 0.1236, 0.6997, 0.127, 0.6846, 0.1552, 0.6846, 0.1575, 0.6364, 0.1575, 0.6818, 0.07873, 0.5961, 0.2452, 0.5967, 0.2362, 0.5909, 0.2362, 0.8005, 0.188, 0.7836, 0.1831, 0.7764, 0.1726, 0.7795, 0.1575, 0.7273, 0.1575, 0.7727, 0.2362, 0.632, 0.1498, 0.65, 0.1339, 0.6818, 0.07873, 0.5909, 0.07873, 0.1735, 0.4579, 0.1908, 0.4568, 0.1818, 0.4724, 0.7964, 0.1197, 0.8096, 0.09693, 0.8246, 0.07873, 0.7727, 0.07873, 0.1378, 0.2337, 0.1344, 0.2327, 0.1364, 0.2362, 0.8995, 0.1741, 0.8915, 0.1779, 0.8483, 0.1871, 0.8359, 0.1881, 0.8636, 0.2362, 0.6947, 0.3713, 0.7165, 0.3937, 0.6818, 0.3937, 0.6034, 0.2145, 0.6122, 0.1856, 0.6248, 0.1575, 0.5678, 0.1575, 0.5681, 0.158, 0.5629, 0.1877, 0.5909, 0.2362, 0.7055, 0.2772, 0.6908, 0.307, 0.6838, 0.3149, 0.7273, 0.3149, 0.6636, 0.2362, 0.6596, 0.2548, 0.6588, 0.276, 0.6364, 0.3149, 0.5909, 0.2362, 0.65, 0.1339, 0.6642, 0.1238, 0.6889, 0.1106, 0.6987, 0.108, 0.6818, 0.07873, 0.2093, 0.205, 0.2061, 0.22, 0.194, 0.2362, 0.2273, 0.2362, 0.1409, 0.2362, 0.1378, 0.2337, 0.1364, 0.2362, 0.7555, 0.2063, 0.7351, 0.2362, 0.7727, 0.2362, 0.9308, 0.3525, 0.9164, 0.3937, 0.8934, 0.3937, 0.9002, 0.3677, 0.9037, 0.3483, 0.9018, 0.3425, 0.8969, 0.3361, 0.9091, 0.3149, 0.08581, 0.2362, 0.08377, 0.2406, 0.06967, 0.2781, 0.04545, 0.2362, 0.5684, 0.3937, 0.5679, 0.3933, 0.5365, 0.3305, 0.5, 0.3937, 0.6116, 0.1575, 0.6135, 0.149, 0.6219, 0.1324, 0.5909, 0.07873, 0.5455, 0.1575, 0.5625, 0.3937, 0.5528, 0.3839, 0.5518, 0.3824, 0.547, 0.3702, 0.5342, 0.3344, 0.5, 0.3937, 0.5365, 0.3305, 0.5321, 0.3243, 0.5265, 0.3149, 0.4545, 0.3149, 0.5, 0.3937, 0.9538, 0.3949, 0.9532, 0.3937, 0.8636, 0.3937, 0.9091, 0.4724, 0.6219, 0.1324, 0.6343, 0.1061, 0.6484, 0.08918, 0.6754, 0.07873, 0.5909, 0.07873, 0.5832, 0.407, 0.5684, 0.3937, 0.5, 0.3937, 0.5455, 0.4724, 0.9452, 0.3774, 0.9446, 0.3729, 0.9525, 0.3149, 0.9091, 0.3149, 0.7265, 0.3162, 0.7137, 0.316, 0.709, 0.3149, 0.6364, 0.3149, 0.6818, 0.3937, 0.6229, 0.1808, 0.6516, 0.1839, 0.6364, 0.1575, 0.7985, 0.1234, 0.8072, 0.1575, 0.8182, 0.1575, 0.9473, 0.2487, 0.9476, 0.2362, 0.8636, 0.2362, 0.9091, 0.3149, 0.6299, 0.2362, 0.6159, 0.1929, 0.5909, 0.2362, 0.4628, 0.1432, 0.4509, 0.1273, 0.4467, 0.1192, 0.4458, 0.1081, 0.4489, 0.07873, 0.4091, 0.07873, 0.4545, 0.1575, 0.474, 0.1575, 0.4628, 0.1432, 0.4545, 0.1575, 0.709, 0.3149, 0.6907, 0.3103, 0.6574, 0.2878, 0.6538, 0.2847, 0.6364, 0.3149, 0.1749, 0.303, 0.1752, 0.3149, 0.1818, 0.3149, 0.9525, 0.3149, 0.9523, 0.3142, 0.9476, 0.2928, 0.9468, 0.262, 0.9473, 0.2487, 0.9091, 0.3149, 0.03469, 0.2175, 0.02377, 0.1719, 0.02263, 0.1642, 0.02366, 0.1583, 0.02398, 0.1575, 0.0, 0.1575, 0.5342, 0.3344, 0.5252, 0.3149, 0.4545, 0.3149, 0.5, 0.3937, 0.522, 0.2742, 0.5242, 0.2395, 0.5257, 0.2362, 0.5, 0.2362, 0.6706, 0.07873, 0.6761, 0.0887, 0.6818, 0.07873, 0.5034, 0.2303, 0.474, 0.1575, 0.4545, 0.1575, 0.5, 0.2362, 0.5045, 0.2362, 0.5034, 0.2303, 0.5, 0.2362, 0.6754, 0.07873, 0.6805, 0.07641, 0.6364, 0.0, 0.5909, 0.07873, 0.6538, 0.2847, 0.6307, 0.2388, 0.6299, 0.2362, 0.5909, 0.2362, 0.6364, 0.3149, 0.6159, 0.1929, 0.6147, 0.1899, 0.6116, 0.1575, 0.5455, 0.1575, 0.5909, 0.2362, 0.5073, 0.2488, 0.5045, 0.2362, 0.5, 0.2362, 0.9532, 0.3937, 0.9459, 0.3835, 0.9452, 0.3774, 0.9091, 0.3149, 0.8636, 0.3937, 0.8014, 0.2859, 0.7887, 0.3046, 0.7742, 0.3111, 0.7401, 0.3149, 0.8182, 0.3149, 0.5795, 0.4134, 0.5656, 0.3978, 0.5625, 0.3937, 0.5, 0.3937, 0.5455, 0.4724])
me_icosphere_007.use_remesh_fix_poles = True
me_icosphere_007.use_remesh_preserve_attributes = False
me_icosphere_007.use_mirror_vertex_groups = False
me_icosphere_007.update()
me_cube = bpy.data.meshes.new('Cube')
me_cube.from_pydata([(-1.0, -1.0, -1.0), (-1.0, -1.0, 1.0), (-1.0, 1.0, -1.0), (-1.0, 1.0, 1.0), (1.0, -1.0, -1.0), (1.0, -1.0, 1.0), (1.0, 1.0, -1.0), (1.0, 1.0, 1.0), (0.5, 1.0, -1.0), (0.0, 1.0, -1.0), (-0.5, 1.0, -1.0), (-0.5, 1.0, 1.0), (0.0, 1.0, 0.777), (0.5, 1.0, 1.0), (-0.5, -1.0, -1.0), (0.0, -1.0, -1.0), (0.5, -1.0, -1.0), (0.5, -1.0, 1.0), (0.0, -1.0, -0.1906), (-0.5, -1.0, 1.0), (-1.0, 0.0, -1.0), (-1.0, 0.0, 1.0), (1.0, 0.0, -1.0), (1.0, 0.0, 1.0), (0.5, 0.0, 1.0), (0.0, 0.0, -0.1906), (-0.5, 0.0, 1.0), (-0.5, 0.0, -1.0), (0.0, 0.0, -1.0), (0.5, 0.0, -1.0), (-1.0, -0.5, -1.0), (1.0, -0.5, 1.0), (0.5, -0.5, 1.0), (0.0, -0.5, -0.1906), (-0.5, -0.5, 1.0), (-0.5, -0.5, -1.0), (0.0, -0.5, -1.0), (0.5, -0.5, -1.0), (-1.0, -0.5, 1.0), (1.0, -0.5, -1.0), (-1.0, 0.5, 1.0), (1.0, 0.5, -1.0), (-1.0, 0.5, -1.0), (1.0, 0.5, 1.0), (0.5, 0.5, 1.0), (0.0, 0.5, 0.777), (-0.5, 0.5, 1.0), (-0.5, 0.5, -1.0), (0.0, 0.5, -1.0), (0.5, 0.5, -1.0), (-1.0, -0.3333, 1.0), (-1.0, -0.1667, 1.0), (1.0, -0.3333, -1.0), (1.0, -0.1667, -1.0), (-1.0, -0.1667, -1.0), (-1.0, -0.3333, -1.0), (1.0, -0.1667, 1.0), (1.0, -0.3333, 1.0), (0.5, -0.1667, 1.0), (0.5, -0.3333, 1.0), (0.0, -0.1667, -0.1906), (0.0, -0.3333, -0.1906), (-0.5, -0.1667, 1.0), (-0.5, -0.3333, 1.0), (-0.5, -0.1667, -1.0), (-0.5, -0.3333, -1.0), (0.0, -0.1667, -1.0), (0.0, -0.3333, -1.0), (0.5, -0.1667, -1.0), (0.5, -0.3333, -1.0), (-1.0, -0.6667, -1.0), (-1.0, -0.8333, -1.0), (1.0, -0.6667, 1.0), (1.0, -0.8333, 1.0), (0.5, -0.6667, 1.0), (0.5, -0.8333, 1.0), (0.0, -0.6667, -0.1906), (0.0, -0.8333, -0.1906), (-0.5, -0.6667, 1.0), (-0.5, -0.8333, 1.0), (-0.5, -0.6667, -1.0), (-0.5, -0.8333, -1.0), (0.0, -0.6667, -1.0), (0.0, -0.8333, -1.0), (0.5, -0.6667, -1.0), (0.5, -0.8333, -1.0), (-1.0, -0.8333, 1.0), (-1.0, -0.6667, 1.0), (1.0, -0.8333, -1.0), (1.0, -0.6667, -1.0), (-1.0, -1.0, 0.0), (-1.0, 1.0, 0.0), (1.0, 1.0, 0.0), (1.0, -1.0, 0.0), (0.5, -1.0, 0.0), (0.0, -1.0, -0.5953), (-0.5, -1.0, 0.0), (-0.5, 1.0, 0.0), (0.0, 1.0, -0.1115), (0.5, 1.0, 0.0), (1.0, 0.0, 0.0), (-1.0, 0.0, 0.0), (-1.0, -0.5, 0.0), (1.0, -0.5, 0.0), (1.0, 0.5, 0.0), (-1.0, 0.5, 0.0), (1.0, -0.1667, 0.0), (1.0, -0.3333, 0.0), (-1.0, -0.3333, 0.0), (-1.0, -0.1667, 0.0), (-1.0, -0.8333, 0.0), (-1.0, -0.6667, 0.0), (1.0, -0.6667, 0.0), (1.0, -0.8333, 0.0)], [], [(105, 40, 3, 91), (99, 13, 7, 92), (113, 73, 5, 93), (96, 19, 1, 90), (85, 88, 4, 16), (79, 86, 1, 19), (73, 75, 17, 5), (75, 77, 18, 17), (77, 79, 19, 18), (71, 81, 14, 0), (81, 83, 15, 14), (83, 85, 16, 15), (93, 5, 17, 94), (94, 17, 18, 95), (95, 18, 19, 96), (91, 3, 11, 97), (97, 11, 12, 98), (98, 12, 13, 99), (48, 49, 29, 28), (47, 48, 28, 27), (42, 47, 27, 20), (45, 46, 26, 25), (44, 45, 25, 24), (43, 44, 24, 23), (46, 40, 21, 26), (49, 41, 22, 29), (104, 43, 23, 100), (109, 51, 21, 101), (111, 87, 38, 102), (67, 69, 37, 36), (65, 67, 36, 35), (55, 65, 35, 30), (61, 63, 34, 33), (59, 61, 33, 32), (57, 59, 32, 31), (63, 50, 38, 34), (69, 52, 39, 37), (107, 57, 31, 103), (92, 7, 43, 104), (8, 6, 41, 49), (11, 3, 40, 46), (7, 13, 44, 43), (13, 12, 45, 44), (12, 11, 46, 45), (2, 10, 47, 42), (10, 9, 48, 47), (9, 8, 49, 48), (101, 21, 40, 105), (100, 23, 56, 106), (106, 56, 57, 107), (29, 22, 53, 68), (68, 53, 52, 69), (26, 21, 51, 62), (62, 51, 50, 63), (23, 24, 58, 56), (56, 58, 59, 57), (24, 25, 60, 58), (58, 60, 61, 59), (25, 26, 62, 60), (60, 62, 63, 61), (20, 27, 64, 54), (54, 64, 65, 55), (27, 28, 66, 64), (64, 66, 67, 65), (28, 29, 68, 66), (66, 68, 69, 67), (102, 38, 50, 108), (108, 50, 51, 109), (90, 1, 86, 110), (110, 86, 87, 111), (36, 37, 84, 82), (82, 84, 85, 83), (35, 36, 82, 80), (80, 82, 83, 81), (30, 35, 80, 70), (70, 80, 81, 71), (33, 34, 78, 76), (76, 78, 79, 77), (32, 33, 76, 74), (74, 76, 77, 75), (31, 32, 74, 72), (72, 74, 75, 73), (34, 38, 87, 78), (78, 87, 86, 79), (37, 39, 89, 84), (84, 89, 88, 85), (103, 31, 72, 112), (112, 72, 73, 113), (89, 112, 113, 88), (39, 103, 112, 89), (71, 110, 111, 70), (0, 90, 110, 71), (55, 108, 109, 54), (30, 102, 108, 55), (53, 106, 107, 52), (22, 100, 106, 53), (20, 101, 105, 42), (6, 92, 104, 41), (52, 107, 103, 39), (70, 111, 102, 30), (54, 109, 101, 20), (41, 104, 100, 22), (9, 98, 99, 8), (10, 97, 98, 9), (2, 91, 97, 10), (15, 95, 96, 14), (16, 94, 95, 15), (4, 93, 94, 16), (14, 96, 90, 0), (88, 113, 93, 4), (8, 99, 92, 6), (42, 105, 91, 2)])
_uv = me_cube.uv_layers.new(name='UVMap')
_uv.uv.foreach_set('vector', [0.5, 0.1875, 0.625, 0.1875, 0.625, 0.25, 0.5, 0.25, 0.5, 0.4375, 0.625, 0.4375, 0.625, 0.5, 0.5, 0.5, 0.5, 0.7292, 0.625, 0.7292, 0.625, 0.75, 0.5, 0.75, 0.5, 0.9375, 0.625, 0.9375, 0.625, 1.0, 0.5, 1.0, 0.3125, 0.7292, 0.375, 0.7292, 0.375, 0.75, 0.3125, 0.75, 0.8125, 0.7292, 0.875, 0.7292, 0.875, 0.75, 0.8125, 0.75, 0.625, 0.7292, 0.6875, 0.7292, 0.6875, 0.75, 0.625, 0.75, 0.6875, 0.7292, 0.75, 0.7292, 0.75, 0.75, 0.6875, 0.75, 0.75, 0.7292, 0.8125, 0.7292, 0.8125, 0.75, 0.75, 0.75, 0.125, 0.7292, 0.1875, 0.7292, 0.1875, 0.75, 0.125, 0.75, 0.1875, 0.7292, 0.25, 0.7292, 0.25, 0.75, 0.1875, 0.75, 0.25, 0.7292, 0.3125, 0.7292, 0.3125, 0.75, 0.25, 0.75, 0.5, 0.75, 0.625, 0.75, 0.625, 0.8125, 0.5, 0.8125, 0.5, 0.8125, 0.625, 0.8125, 0.625, 0.875, 0.5, 0.875, 0.5, 0.875, 0.625, 0.875, 0.625, 0.9375, 0.5, 0.9375, 0.5, 0.25, 0.625, 0.25, 0.625, 0.3125, 0.5, 0.3125, 0.5, 0.3125, 0.625, 0.3125, 0.625, 0.375, 0.5, 0.375, 0.5, 0.375, 0.625, 0.375, 0.625, 0.4375, 0.5, 0.4375, 0.25, 0.5625, 0.3125, 0.5625, 0.3125, 0.625, 0.25, 0.625, 0.1875, 0.5625, 0.25, 0.5625, 0.25, 0.625, 0.1875, 0.625, 0.125, 0.5625, 0.1875, 0.5625, 0.1875, 0.625, 0.125, 0.625, 0.75, 0.5625, 0.8125, 0.5625, 0.8125, 0.625, 0.75, 0.625, 0.6875, 0.5625, 0.75, 0.5625, 0.75, 0.625, 0.6875, 0.625, 0.625, 0.5625, 0.6875, 0.5625, 0.6875, 0.625, 0.625, 0.625, 0.8125, 0.5625, 0.875, 0.5625, 0.875, 0.625, 0.8125, 0.625, 0.3125, 0.5625, 0.375, 0.5625, 0.375, 0.625, 0.3125, 0.625, 0.5, 0.5625, 0.625, 0.5625, 0.625, 0.625, 0.5, 0.625, 0.5, 0.1042, 0.625, 0.1042, 0.625, 0.125, 0.5, 0.125, 0.5, 0.04167, 0.625, 0.04167, 0.625, 0.0625, 0.5, 0.0625, 0.25, 0.6667, 0.3125, 0.6667, 0.3125, 0.6875, 0.25, 0.6875, 0.1875, 0.6667, 0.25, 0.6667, 0.25, 0.6875, 0.1875, 0.6875, 0.125, 0.6667, 0.1875, 0.6667, 0.1875, 0.6875, 0.125, 0.6875, 0.75, 0.6667, 0.8125, 0.6667, 0.8125, 0.6875, 0.75, 0.6875, 0.6875, 0.6667, 0.75, 0.6667, 0.75, 0.6875, 0.6875, 0.6875, 0.625, 0.6667, 0.6875, 0.6667, 0.6875, 0.6875, 0.625, 0.6875, 0.8125, 0.6667, 0.875, 0.6667, 0.875, 0.6875, 0.8125, 0.6875, 0.3125, 0.6667, 0.375, 0.6667, 0.375, 0.6875, 0.3125, 0.6875, 0.5, 0.6667, 0.625, 0.6667, 0.625, 0.6875, 0.5, 0.6875, 0.5, 0.5, 0.625, 0.5, 0.625, 0.5625, 0.5, 0.5625, 0.3125, 0.5, 0.375, 0.5, 0.375, 0.5625, 0.3125, 0.5625, 0.8125, 0.5, 0.875, 0.5, 0.875, 0.5625, 0.8125, 0.5625, 0.625, 0.5, 0.6875, 0.5, 0.6875, 0.5625, 0.625, 0.5625, 0.6875, 0.5, 0.75, 0.5, 0.75, 0.5625, 0.6875, 0.5625, 0.75, 0.5, 0.8125, 0.5, 0.8125, 0.5625, 0.75, 0.5625, 0.125, 0.5, 0.1875, 0.5, 0.1875, 0.5625, 0.125, 0.5625, 0.1875, 0.5, 0.25, 0.5, 0.25, 0.5625, 0.1875, 0.5625, 0.25, 0.5, 0.3125, 0.5, 0.3125, 0.5625, 0.25, 0.5625, 0.5, 0.125, 0.625, 0.125, 0.625, 0.1875, 0.5, 0.1875, 0.5, 0.625, 0.625, 0.625, 0.625, 0.6458, 0.5, 0.6458, 0.5, 0.6458, 0.625, 0.6458, 0.625, 0.6667, 0.5, 0.6667, 0.3125, 0.625, 0.375, 0.625, 0.375, 0.6458, 0.3125, 0.6458, 0.3125, 0.6458, 0.375, 0.6458, 0.375, 0.6667, 0.3125, 0.6667, 0.8125, 0.625, 0.875, 0.625, 0.875, 0.6458, 0.8125, 0.6458, 0.8125, 0.6458, 0.875, 0.6458, 0.875, 0.6667, 0.8125, 0.6667, 0.625, 0.625, 0.6875, 0.625, 0.6875, 0.6458, 0.625, 0.6458, 0.625, 0.6458, 0.6875, 0.6458, 0.6875, 0.6667, 0.625, 0.6667, 0.6875, 0.625, 0.75, 0.625, 0.75, 0.6458, 0.6875, 0.6458, 0.6875, 0.6458, 0.75, 0.6458, 0.75, 0.6667, 0.6875, 0.6667, 0.75, 0.625, 0.8125, 0.625, 0.8125, 0.6458, 0.75, 0.6458, 0.75, 0.6458, 0.8125, 0.6458, 0.8125, 0.6667, 0.75, 0.6667, 0.125, 0.625, 0.1875, 0.625, 0.1875, 0.6458, 0.125, 0.6458, 0.125, 0.6458, 0.1875, 0.6458, 0.1875, 0.6667, 0.125, 0.6667, 0.1875, 0.625, 0.25, 0.625, 0.25, 0.6458, 0.1875, 0.6458, 0.1875, 0.6458, 0.25, 0.6458, 0.25, 0.6667, 0.1875, 0.6667, 0.25, 0.625, 0.3125, 0.625, 0.3125, 0.6458, 0.25, 0.6458, 0.25, 0.6458, 0.3125, 0.6458, 0.3125, 0.6667, 0.25, 0.6667, 0.5, 0.0625, 0.625, 0.0625, 0.625, 0.08333, 0.5, 0.08333, 0.5, 0.08333, 0.625, 0.08333, 0.625, 0.1042, 0.5, 0.1042, 0.5, 0.0, 0.625, 0.0, 0.625, 0.02083, 0.5, 0.02083, 0.5, 0.02083, 0.625, 0.02083, 0.625, 0.04167, 0.5, 0.04167, 0.25, 0.6875, 0.3125, 0.6875, 0.3125, 0.7083, 0.25, 0.7083, 0.25, 0.7083, 0.3125, 0.7083, 0.3125, 0.7292, 0.25, 0.7292, 0.1875, 0.6875, 0.25, 0.6875, 0.25, 0.7083, 0.1875, 0.7083, 0.1875, 0.7083, 0.25, 0.7083, 0.25, 0.7292, 0.1875, 0.7292, 0.125, 0.6875, 0.1875, 0.6875, 0.1875, 0.7083, 0.125, 0.7083, 0.125, 0.7083, 0.1875, 0.7083, 0.1875, 0.7292, 0.125, 0.7292, 0.75, 0.6875, 0.8125, 0.6875, 0.8125, 0.7083, 0.75, 0.7083, 0.75, 0.7083, 0.8125, 0.7083, 0.8125, 0.7292, 0.75, 0.7292, 0.6875, 0.6875, 0.75, 0.6875, 0.75, 0.7083, 0.6875, 0.7083, 0.6875, 0.7083, 0.75, 0.7083, 0.75, 0.7292, 0.6875, 0.7292, 0.625, 0.6875, 0.6875, 0.6875, 0.6875, 0.7083, 0.625, 0.7083, 0.625, 0.7083, 0.6875, 0.7083, 0.6875, 0.7292, 0.625, 0.7292, 0.8125, 0.6875, 0.875, 0.6875, 0.875, 0.7083, 0.8125, 0.7083, 0.8125, 0.7083, 0.875, 0.7083, 0.875, 0.7292, 0.8125, 0.7292, 0.3125, 0.6875, 0.375, 0.6875, 0.375, 0.7083, 0.3125, 0.7083, 0.3125, 0.7083, 0.375, 0.7083, 0.375, 0.7292, 0.3125, 0.7292, 0.5, 0.6875, 0.625, 0.6875, 0.625, 0.7083, 0.5, 0.7083, 0.5, 0.7083, 0.625, 0.7083, 0.625, 0.7292, 0.5, 0.7292, 0.375, 0.7083, 0.5, 0.7083, 0.5, 0.7292, 0.375, 0.7292, 0.375, 0.6875, 0.5, 0.6875, 0.5, 0.7083, 0.375, 0.7083, 0.375, 0.02083, 0.5, 0.02083, 0.5, 0.04167, 0.375, 0.04167, 0.375, 0.0, 0.5, 0.0, 0.5, 0.02083, 0.375, 0.02083, 0.375, 0.08333, 0.5, 0.08333, 0.5, 0.1042, 0.375, 0.1042, 0.375, 0.0625, 0.5, 0.0625, 0.5, 0.08333, 0.375, 0.08333, 0.375, 0.6458, 0.5, 0.6458, 0.5, 0.6667, 0.375, 0.6667, 0.375, 0.625, 0.5, 0.625, 0.5, 0.6458, 0.375, 0.6458, 0.375, 0.125, 0.5, 0.125, 0.5, 0.1875, 0.375, 0.1875, 0.375, 0.5, 0.5, 0.5, 0.5, 0.5625, 0.375, 0.5625, 0.375, 0.6667, 0.5, 0.6667, 0.5, 0.6875, 0.375, 0.6875, 0.375, 0.04167, 0.5, 0.04167, 0.5, 0.0625, 0.375, 0.0625, 0.375, 0.1042, 0.5, 0.1042, 0.5, 0.125, 0.375, 0.125, 0.375, 0.5625, 0.5, 0.5625, 0.5, 0.625, 0.375, 0.625, 0.375, 0.375, 0.5, 0.375, 0.5, 0.4375, 0.375, 0.4375, 0.375, 0.3125, 0.5, 0.3125, 0.5, 0.375, 0.375, 0.375, 0.375, 0.25, 0.5, 0.25, 0.5, 0.3125, 0.375, 0.3125, 0.375, 0.875, 0.5, 0.875, 0.5, 0.9375, 0.375, 0.9375, 0.375, 0.8125, 0.5, 0.8125, 0.5, 0.875, 0.375, 0.875, 0.375, 0.75, 0.5, 0.75, 0.5, 0.8125, 0.375, 0.8125, 0.375, 0.9375, 0.5, 0.9375, 0.5, 1.0, 0.375, 1.0, 0.375, 0.7292, 0.5, 0.7292, 0.5, 0.75, 0.375, 0.75, 0.375, 0.4375, 0.5, 0.4375, 0.5, 0.5, 0.375, 0.5, 0.375, 0.1875, 0.5, 0.1875, 0.5, 0.25, 0.375, 0.25])
me_cube.use_remesh_fix_poles = True
me_cube.use_remesh_preserve_attributes = False
me_cube.use_mirror_vertex_groups = False
me_cube.update()

# ---- objects
ob_cloud = bpy.data.objects.new('cloud', me_icosphere_007)
ob_cube = bpy.data.objects.new('Cube', me_cube)

# ---- transforms, parenting, visibility, modifiers, constraints
ob_cloud.location = (0.0, 0.0, 0.0)
ob_cloud.lineart.crease_threshold = 0.0
_m = ob_cloud.modifiers.new('SimpleDeform', 'SIMPLE_DEFORM')
_m.deform_axis = 'Z'
_m.factor = -0.2723
_m.angle = -0.2723
_m = ob_cloud.modifiers.new('Decimate', 'DECIMATE')
_m.ratio = 0.2549
_m.iterations = 1
_m.invert_vertex_group = True
_m.use_symmetry = True
_m.symmetry_axis = 'Z'
_m.vertex_group_factor = 1.405
_m = ob_cloud.modifiers.new('Subdivision', 'SUBSURF')
_m.uv_smooth = 'PRESERVE_CORNERS'
_m.render_levels = 1
ob_cube.location = (0.0, 0.0, 0.0)
ob_cube.scale = (2.662, 11.07, 1.224)
ob_cube.lineart.crease_threshold = 0.0
_m = ob_cube.modifiers.new('Remesh', 'REMESH')
_m.voxel_size = 0.36
_m = ob_cube.modifiers.new('SimpleDeform', 'SIMPLE_DEFORM')
_m.deform_method = 'STRETCH'
_m.deform_axis = 'Y'
_m.factor = -0.4146
_m.angle = -0.4146

# ---- collection membership
scene.collection.objects.link(ob_cloud)
scene.collection.objects.link(ob_cube)

# ---- scene / render settings (as saved in the file)
scene.frame_start = 1; scene.frame_end = 250; scene.frame_set(1)
scene.render.engine = 'BLENDER_EEVEE_NEXT'
scene.cycles.use_denoising = False
scene.cycles.samples = 128
scene.cycles.sampling_pattern = 'TABULATED_SOBOL'
scene.cycles.use_adaptive_sampling = False
scene.cycles.use_light_tree = False
scene.view_settings.view_transform = 'Filmic'
bpy.context.view_layer.update()

# ---- added for rendering (the .blend has no active camera and no usable light): camera, sun
cam_auto = bpy.data.cameras.new('AutoCamera')
cam_auto.lens = 50.0
cam_auto.sensor_width = 36.0
cam_auto.clip_end = 1000.0
ob_auto_camera = bpy.data.objects.new('AutoCamera', cam_auto)
scene.collection.objects.link(ob_auto_camera)
ob_auto_camera.location = (17.5091, -21.0109, 14.0073)
ob_auto_camera.rotation_euler = (1.09748, -7.21219e-08, 0.694738)
scene.camera = ob_auto_camera
light_auto_sun = bpy.data.lights.new('AutoSun', 'SUN')
light_auto_sun.energy = 3.0
light_auto_sun.angle = 0.0523599
ob_auto_sun = bpy.data.objects.new('AutoSun', light_auto_sun)
scene.collection.objects.link(ob_auto_sun)
ob_auto_sun.rotation_euler = (0.872665, 0.174533, 0.523599)
bpy.context.view_layer.update()
